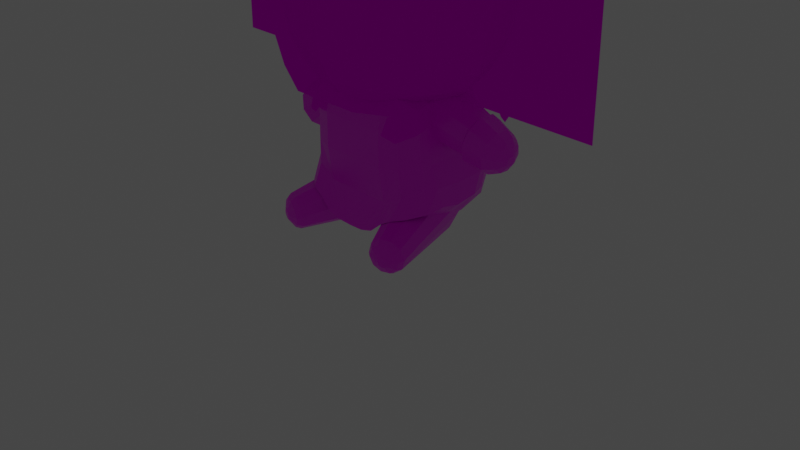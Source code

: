 # Source: korone.blend  (saved by Blender 4.3.34; exported with 4.5.12 LTS)
import bpy
from mathutils import Matrix  # noqa: F401  (used for matrix-valued properties, if any)

bpy.ops.wm.read_factory_settings(use_empty=True)
scene = bpy.context.scene
scene.name = 'Scene'

# ---- collections
col_collection = bpy.data.collections.new('Collection'); scene.collection.children.link(col_collection)
col_collection_2 = bpy.data.collections.new('Collection 2'); scene.collection.children.link(col_collection_2)
col_collection_3 = bpy.data.collections.new('Collection 3'); scene.collection.children.link(col_collection_3)

# ---- images (referenced by path relative to the original .blend; pixels are not part of the script)
import os
ASSET_DIR = os.environ.get("B2B_ASSET_DIR", "")  # directory of the original .blend (textures are referenced by path, not embedded)
HERE = os.path.dirname(os.path.abspath(__file__))  # packed textures are extracted next to this script under _unpacked/

def load_image(name, relpath, width, height, colorspace="sRGB"):
    """Load a texture the original file referenced (path relative to the .blend, or extracted next to this script)."""
    p = next((c for c in (os.path.join(HERE, relpath), os.path.join(ASSET_DIR, relpath)) if relpath and os.path.exists(c)), "")
    if p:
        img = bpy.data.images.load(p, check_existing=True)
        img.name = name
    else:  # same state as the original file: an image datablock whose file is absent (Cycles renders it pink)
        img = bpy.data.images.new(name, width, height)
        img.source = "FILE"
        img.filepath = "//" + (relpath or name)
    img.colorspace_settings.name = colorspace
    return img
img_korone_png = load_image('korone.png', 'korone.png', 1024, 1024, 'sRGB')
img_korone_hair_png = load_image('korone_hair.png', 'korone_hair.png', 1024, 1024, 'sRGB')

# ---- materials (node trees are filled in below, after node groups)
mat_plushie_0 = bpy.data.materials.new('Plushie_0')
mat_plushie_0.alpha_threshold = 0.0
mat_plushie_0.use_transparent_shadow = False
mat_plushie_0.line_color = (0.0, 0.0, 0.0, 1.0)
mat_hair = bpy.data.materials.new('Hair')

# ---- material node trees
mat_plushie_0.use_nodes = True; mat_plushie_0.node_tree.nodes.clear()
_N = mat_plushie_0.node_tree.nodes; _L = mat_plushie_0.node_tree.links
n0 = _N.new('ShaderNodeOutputMaterial'); n0.name = 'Material Output'; n0.location = (300, 300)
n1 = _N.new('ShaderNodeBsdfPrincipled'); n1.name = 'Principled BSDF'; n1.location = (10, 300)
n1.distribution = 'GGX'
n1.subsurface_method = 'RANDOM_WALK_SKIN'
n1.inputs[2].default_value = 0.4
n1.inputs[3].default_value = 1.45
n1.inputs[27].default_value = (0.0, 0.0, 0.0, 1.0)
n1.inputs[28].default_value = 1.0
n2 = _N.new('ShaderNodeTexImage'); n2.name = 'Image Texture'; n2.location = (-280, 280)
n2.image = img_korone_png
n2.interpolation = 'Closest'
_L.new(n1.outputs[0], n0.inputs[0])
_L.new(n2.outputs[0], n1.inputs[0])
n0.is_active_output = True
mat_hair.use_nodes = True; mat_hair.node_tree.nodes.clear()
_N = mat_hair.node_tree.nodes; _L = mat_hair.node_tree.links
n0 = _N.new('ShaderNodeOutputMaterial'); n0.name = 'Material Output'; n0.location = (300, 300)
n1 = _N.new('ShaderNodeBsdfTransparent'); n1.name = 'Transparent BSDF'; n1.location = (10, 300)
n2 = _N.new('ShaderNodeTexImage'); n2.name = 'Image Texture'; n2.location = (-280, 280)
n2.image = img_korone_hair_png
_L.new(n1.outputs[0], n0.inputs[0])
_L.new(n2.outputs[0], n1.inputs[0])
n0.is_active_output = True

# ---- world
world_world = bpy.data.worlds.new('World'); scene.world = world_world
world_world.use_nodes = True; world_world.node_tree.nodes.clear()
_N = world_world.node_tree.nodes; _L = world_world.node_tree.links
n0 = _N.new('ShaderNodeOutputWorld'); n0.name = 'World Output'; n0.location = (300, 300)
n1 = _N.new('ShaderNodeBackground'); n1.name = 'Background'; n1.location = (10, 300)
n1.inputs[0].default_value = (0.05088, 0.05088, 0.05088, 1.0)
_L.new(n1.outputs[0], n0.inputs[0])
n0.is_active_output = True
world_world.color = (0.05088, 0.05088, 0.05088)
world_world.use_sun_shadow = False
world_world.sun_shadow_jitter_overblur = 0.0

# ---- cameras
cam_camera = bpy.data.cameras.new('Camera')
cam_camera.clip_end = 100.0
cam_camera.ortho_scale = 7.314

# ---- lights
light_light = bpy.data.lights.new('Light', 'POINT')
light_light.transmission_factor = 0.0
light_light.energy = 1000.0
light_light.shadow_soft_size = 0.1
light_light.shadow_maximum_resolution = 0.006
light_light.use_absolute_resolution = True

# ---- meshes
me_sphere = bpy.data.meshes.new('Sphere')
me_sphere.from_pydata([(-0.7139, -0.0002336, 1.458), (-0.5699, -0.2995, 1.478), (-0.3332, -0.6347, 1.51), (-0.009089, -0.7148, 1.51), (-1.031, -0.0002336, 1.768), (-0.4942, -0.8129, 1.839), (-0.009089, -0.9329, 1.839), (-0.009089, -0.772, 3.244), (-0.009089, -0.9744, 2.865), (-0.009089, -1.032, 2.444), (-0.009089, -0.9837, 2.031), (-0.009089, -0.8372, 1.648), (-0.009089, -0.5181, 1.416), (-0.4297, -0.668, 3.244), (-0.5587, -0.8695, 2.862), (-0.604, -0.9326, 2.466), (-0.5587, -0.8788, 2.034), (-0.4297, -0.7331, 1.648), (-0.2367, -0.4617, 1.416), (-0.009089, -4.63e-07, 1.358), (-0.7377, -0.3883, 3.264), (-0.961, -0.5074, 2.898), (-1.039, -0.5492, 2.466), (-0.961, -0.5074, 2.034), (-0.7638, -0.3779, 1.602), (-0.4034, -0.2102, 1.424), (-0.4644, -4.453e-07, 1.424), (0.5517, -0.2995, 1.478), (0.3151, -0.6347, 1.51), (0.476, -0.8129, 1.839), (0.4116, -0.668, 3.244), (0.5405, -0.8695, 2.862), (0.5858, -0.9326, 2.466), (0.5405, -0.8788, 2.034), (0.4116, -0.7331, 1.648), (0.2186, -0.4617, 1.416), (0.7195, -0.3883, 3.264), (1.021, -0.5492, 2.466), (0.7456, -0.3779, 1.602), (0.3852, -0.2102, 1.424), (0.8806, 0.004478, 1.589), (-0.009089, 0.659, 1.522), (-0.009089, 0.4669, 1.412), (-0.5699, 0.299, 1.478), (-0.3332, 0.5788, 1.522), (-0.7771, 0.3835, 1.626), (-0.8779, 0.4476, 1.797), (-0.4942, 0.8129, 1.799), (-0.009089, 0.9329, 1.799), (-0.5636, 0.8675, 2.014), (-1.108, -4.126e-07, 2.034), (-0.8988, 0.004478, 1.589), (-0.4297, 0.7005, 1.64), (-0.009089, -5.588e-07, 3.481), (-0.009089, -0.425, 3.432), (-0.8779, -0.4481, 1.797), (-0.009089, 0.8046, 1.64), (-0.961, 0.5074, 2.034), (-0.009089, 0.9959, 2.014), (-0.2367, -0.3687, 3.432), (-0.4034, -0.2148, 3.432), (-0.4644, -0.004654, 3.432), (-0.8504, -3.798e-07, 3.264), (-1.108, -3.144e-07, 2.898), (-1.179, -4.442e-07, 2.459), (-0.4034, 0.2055, 3.432), (-0.7377, 0.3883, 3.264), (-0.961, 0.5074, 2.898), (-1.039, 0.5492, 2.466), (-0.4034, 0.2102, 1.424), (-0.2367, 0.3594, 3.432), (-0.4297, 0.6667, 3.267), (-0.5587, 0.8179, 2.909), (-0.604, 0.8674, 2.47), (-0.2367, 0.4106, 1.412), (-0.009089, 0.9539, 2.909), (-0.009089, 0.4157, 3.432), (-0.009089, 0.7708, 3.267), (-0.009089, 1.015, 2.47), (0.6957, -0.0002336, 1.458), (0.5517, 0.299, 1.478), (0.3151, 0.5788, 1.522), (0.7589, 0.3835, 1.626), (1.013, -0.0002336, 1.768), (0.8597, 0.4476, 1.797), (0.476, 0.8129, 1.799), (0.5455, 0.8675, 2.014), (1.09, -4.126e-07, 2.034), (0.4116, 0.7005, 1.64), (0.8597, -0.4481, 1.797), (0.9429, -0.5074, 2.034), (0.9429, 0.5074, 2.034), (0.2186, -0.3687, 3.432), (0.3852, -0.2148, 3.432), (0.9429, -0.5074, 2.898), (0.4462, -0.004654, 3.432), (0.8322, -3.798e-07, 3.264), (1.09, -3.144e-07, 2.898), (1.161, -4.442e-07, 2.459), (0.4462, -4.453e-07, 1.424), (0.3852, 0.2055, 3.432), (0.7195, 0.3883, 3.264), (0.9429, 0.5074, 2.898), (1.021, 0.5492, 2.466), (0.3852, 0.2102, 1.424), (0.2186, 0.3594, 3.432), (0.4116, 0.6667, 3.267), (0.5405, 0.8179, 2.909), (0.5858, 0.8674, 2.47), (0.2186, 0.4106, 1.412)], [], [(25, 1, 0, 26), (12, 3, 2, 18), (18, 2, 1, 25), (11, 6, 5, 17), (17, 5, 55, 24), (24, 55, 4, 51), (19, 12, 18), (6, 10, 16, 5), (9, 8, 14, 15), (3, 11, 17, 2), (10, 9, 15, 16), (8, 7, 13, 14), (2, 17, 24, 1), (16, 15, 22, 23), (14, 13, 20, 21), (19, 18, 25), (5, 16, 23, 55), (15, 14, 21, 22), (1, 24, 51, 0), (19, 25, 26), (9, 8, 10), (39, 99, 79, 27), (12, 35, 28, 3), (35, 39, 27, 28), (11, 34, 29, 6), (34, 38, 89, 29), (38, 40, 83, 89), (19, 35, 12), (6, 29, 33, 10), (9, 32, 31, 8), (3, 28, 34, 11), (10, 33, 32, 9), (8, 31, 30, 7), (28, 27, 38, 34), (33, 90, 37, 32), (31, 94, 36, 30), (19, 39, 35), (29, 89, 90, 33), (32, 37, 94, 31), (27, 79, 40, 38), (19, 99, 39), (26, 0, 43, 69), (74, 44, 41, 42), (52, 47, 48, 56), (51, 4, 46, 45), (69, 43, 44, 74), (45, 46, 47, 52), (7, 54, 59, 13), (54, 53, 59), (13, 59, 60, 20), (59, 53, 60), (23, 22, 64, 50), (21, 20, 62, 63), (60, 53, 61), (55, 23, 50, 4), (22, 21, 63, 64), (20, 60, 61, 62), (61, 53, 65), (19, 26, 69), (4, 50, 57, 46), (64, 63, 67, 68), (62, 61, 65, 66), (0, 51, 45, 43), (50, 64, 68, 57), (63, 62, 66, 67), (46, 57, 49, 47), (68, 67, 72, 73), (66, 65, 70, 71), (43, 45, 52, 44), (57, 68, 73, 49), (67, 66, 71, 72), (65, 53, 70), (19, 69, 74), (44, 52, 56, 41), (49, 73, 78, 58), (72, 71, 77, 75), (70, 53, 76), (19, 74, 42), (47, 49, 58, 48), (73, 72, 75, 78), (71, 70, 76, 77), (99, 104, 80, 79), (109, 42, 41, 81), (88, 56, 48, 85), (40, 82, 84, 83), (104, 109, 81, 80), (82, 88, 85, 84), (7, 30, 92, 54), (54, 92, 53), (30, 36, 93, 92), (92, 93, 53), (90, 87, 98, 37), (94, 97, 96, 36), (93, 95, 53), (89, 83, 87, 90), (37, 98, 97, 94), (36, 96, 95, 93), (95, 100, 53), (19, 104, 99), (83, 84, 91, 87), (98, 103, 102, 97), (96, 101, 100, 95), (79, 80, 82, 40), (87, 91, 103, 98), (97, 102, 101, 96), (84, 85, 86, 91), (103, 108, 107, 102), (101, 106, 105, 100), (80, 81, 88, 82), (91, 86, 108, 103), (102, 107, 106, 101), (100, 105, 53), (19, 109, 104), (81, 41, 56, 88), (86, 58, 78, 108), (107, 75, 77, 106), (105, 76, 53), (19, 42, 109), (85, 48, 58, 86), (108, 78, 75, 107), (106, 77, 76, 105)])
_uv = me_sphere.uv_layers.new(name='UVMap')
_uv.uv.foreach_set('vector', [0.06016, 0.6761, 0.0437, 0.6601, 0.07087, 0.6323, 0.08059, 0.6612, 0.04171, 0.7332, 0.01943, 0.7405, 0.01597, 0.7, 0.03928, 0.7048, 0.03928, 0.7048, 0.01597, 0.7, 0.0437, 0.6601, 0.06016, 0.6761, 0.6779, 0.05783, 0.6771, 0.0869, 0.6176, 0.083, 0.6264, 0.05445, 0.6264, 0.05445, 0.6176, 0.083, 0.5731, 0.06672, 0.5879, 0.03797, 0.04476, 0.2902, 0.03031, 0.2584, 0.09883, 0.2682, 0.1032, 0.2966, 0.09261, 0.7141, 0.0833, 0.7173, 0.0829, 0.7126, 0.6771, 0.0869, 0.6767, 0.1148, 0.6035, 0.1142, 0.6176, 0.083, 0.6764, 0.1733, 0.6771, 0.23, 0.6094, 0.226, 0.5975, 0.1754, 0.679, 0.03533, 0.6779, 0.05783, 0.6264, 0.05445, 0.6393, 0.03273, 0.6767, 0.1148, 0.6764, 0.1733, 0.5975, 0.1754, 0.6035, 0.1142, 0.6771, 0.23, 0.6791, 0.2769, 0.6275, 0.2735, 0.6094, 0.226, 0.6393, 0.03273, 0.6264, 0.05445, 0.5879, 0.03797, 0.6128, 0.01886, 0.6035, 0.1142, 0.5975, 0.1754, 0.5375, 0.1774, 0.5475, 0.1166, 0.6094, 0.226, 0.6275, 0.2735, 0.5917, 0.2683, 0.5626, 0.2206, 0.09261, 0.7141, 0.0829, 0.7126, 0.08633, 0.7079, 0.6176, 0.083, 0.6035, 0.1142, 0.5475, 0.1166, 0.5731, 0.06672, 0.5975, 0.1754, 0.6094, 0.226, 0.5626, 0.2206, 0.5375, 0.1774, 0.0437, 0.6601, 0.02664, 0.6405, 0.06306, 0.6106, 0.07087, 0.6323, 0.09261, 0.7141, 0.08633, 0.7079, 0.08969, 0.7054, 0.251, 0.8747, 0.2421, 0.8031, 0.2421, 0.9448, 0.08965, 0.7675, 0.1146, 0.7668, 0.1236, 0.7957, 0.08564, 0.7901, 0.04171, 0.7332, 0.05631, 0.7575, 0.04022, 0.7751, 0.01943, 0.7405, 0.05631, 0.7575, 0.08965, 0.7675, 0.08564, 0.7901, 0.04022, 0.7751, 0.6779, 0.05783, 0.7314, 0.05554, 0.7388, 0.08425, 0.6771, 0.0869, 0.7314, 0.05554, 0.7764, 0.03992, 0.7901, 0.06896, 0.7388, 0.08425, 0.1749, 0.5945, 0.1114, 0.5963, 0.1112, 0.5635, 0.1856, 0.559, 0.09261, 0.7141, 0.0857, 0.7213, 0.0833, 0.7173, 0.6771, 0.0869, 0.7388, 0.08425, 0.7518, 0.1138, 0.6767, 0.1148, 0.6764, 0.1733, 0.7572, 0.175, 0.7467, 0.2274, 0.6771, 0.23, 0.679, 0.03533, 0.7202, 0.03357, 0.7314, 0.05554, 0.6779, 0.05783, 0.6767, 0.1148, 0.7518, 0.1138, 0.7572, 0.175, 0.6764, 0.1733, 0.6771, 0.23, 0.7467, 0.2274, 0.7326, 0.2746, 0.6791, 0.2769, 0.7202, 0.03357, 0.7529, 0.02031, 0.7764, 0.03992, 0.7314, 0.05554, 0.7518, 0.1138, 0.8116, 0.1167, 0.8212, 0.1777, 0.7572, 0.175, 0.7467, 0.2274, 0.8003, 0.2231, 0.7737, 0.2702, 0.7326, 0.2746, 0.09261, 0.7141, 0.09118, 0.7229, 0.0857, 0.7213, 0.7388, 0.08425, 0.7901, 0.06896, 0.8116, 0.1167, 0.7518, 0.1138, 0.7572, 0.175, 0.8212, 0.1777, 0.8003, 0.2231, 0.7467, 0.2274, 0.08564, 0.7901, 0.1236, 0.7957, 0.1296, 0.8168, 0.08308, 0.8154, 0.09261, 0.7141, 0.09529, 0.7228, 0.09118, 0.7229, 0.08059, 0.6612, 0.07087, 0.6323, 0.1084, 0.6379, 0.1056, 0.6605, 0.1336, 0.6724, 0.147, 0.6549, 0.1678, 0.6895, 0.1482, 0.6967, 0.5467, 0.07583, 0.5199, 0.09007, 0.5201, 0.01072, 0.5469, 0.007038, 0.1032, 0.2966, 0.09883, 0.2682, 0.1769, 0.2634, 0.169, 0.2906, 0.1056, 0.6605, 0.1084, 0.6379, 0.147, 0.6549, 0.1336, 0.6724, 0.169, 0.2906, 0.1769, 0.2634, 0.2485, 0.2592, 0.2316, 0.2845, 0.4674, 0.58, 0.4666, 0.5161, 0.506, 0.5066, 0.5401, 0.5624, 0.4666, 0.5161, 0.4666, 0.4432, 0.506, 0.5066, 0.5401, 0.5624, 0.506, 0.5066, 0.5349, 0.4807, 0.5934, 0.5147, 0.506, 0.5066, 0.4666, 0.4432, 0.5349, 0.4807, 0.003982, 0.2345, -0.004081, 0.1621, 0.09624, 0.153, 0.09724, 0.2241, 0.02108, 0.07224, 0.04842, 0.007226, 0.1085, 0.01111, 0.09961, 0.07732, 0.5349, 0.4807, 0.4666, 0.4432, 0.5456, 0.4453, 0.03031, 0.2584, 0.003982, 0.2345, 0.09724, 0.2241, 0.09883, 0.2682, -0.004081, 0.1621, 0.02108, 0.07224, 0.09961, 0.07732, 0.09624, 0.153, 0.5934, 0.5147, 0.5349, 0.4807, 0.5456, 0.4453, 0.6131, 0.4493, 0.5456, 0.4453, 0.4666, 0.4432, 0.5351, 0.41, 0.09261, 0.7141, 0.08969, 0.7054, 0.0938, 0.7053, 0.09883, 0.2682, 0.09724, 0.2241, 0.1848, 0.2246, 0.1769, 0.2634, 0.09624, 0.153, 0.09961, 0.07732, 0.1872, 0.07785, 0.1904, 0.1527, 0.6131, 0.4493, 0.5456, 0.4453, 0.5351, 0.41, 0.5939, 0.384, 0.07087, 0.6323, 0.06306, 0.6106, 0.1082, 0.6106, 0.1084, 0.6379, 0.09724, 0.2241, 0.09624, 0.153, 0.1904, 0.1527, 0.1848, 0.2246, 0.09961, 0.07732, 0.1085, 0.01111, 0.1755, 0.01152, 0.1872, 0.07785, 0.1769, 0.2634, 0.1848, 0.2246, 0.2559, 0.2239, 0.2485, 0.2592, 0.1904, 0.1527, 0.1872, 0.07785, 0.2504, 0.07148, 0.2559, 0.147, 0.5939, 0.384, 0.5351, 0.41, 0.5064, 0.3841, 0.5408, 0.3372, 0.1084, 0.6379, 0.1082, 0.6106, 0.1553, 0.6391, 0.147, 0.6549, 0.1848, 0.2246, 0.1904, 0.1527, 0.2559, 0.147, 0.2559, 0.2239, 0.1872, 0.07785, 0.1755, 0.01152, 0.2306, 0.007802, 0.2504, 0.07148, 0.5351, 0.41, 0.4666, 0.4432, 0.5064, 0.3841, 0.09261, 0.7141, 0.0938, 0.7053, 0.09841, 0.7073, 0.147, 0.6549, 0.1553, 0.6391, 0.1823, 0.684, 0.1678, 0.6895, 0.4833, 0.1036, 0.4054, 0.1107, 0.4057, 0.0134, 0.4835, 0.01261, 0.3304, 0.1018, 0.2689, 0.07583, 0.2691, 0.007038, 0.3306, 0.01196, 0.5064, 0.3841, 0.4666, 0.4432, 0.4671, 0.3747, 0.09261, 0.7141, 0.09841, 0.7073, 0.1008, 0.7113, 0.5199, 0.09007, 0.4833, 0.1036, 0.4835, 0.01261, 0.5201, 0.01072, 0.4054, 0.1107, 0.3304, 0.1018, 0.3306, 0.01196, 0.4057, 0.0134, 0.5408, 0.3372, 0.5064, 0.3841, 0.4671, 0.3747, 0.4682, 0.3199, 0.1146, 0.7668, 0.1351, 0.7519, 0.1503, 0.7678, 0.1236, 0.7957, 0.1506, 0.7251, 0.1482, 0.6967, 0.1678, 0.6895, 0.1713, 0.73, 0.3467, 0.581, 0.2721, 0.582, 0.2682, 0.5553, 0.3543, 0.5541, 0.1114, 0.5963, 0.04822, 0.5943, 0.03665, 0.5637, 0.1112, 0.5635, 0.1351, 0.7519, 0.1506, 0.7251, 0.1713, 0.73, 0.1503, 0.7678, 0.4148, 0.582, 0.3467, 0.581, 0.3543, 0.5541, 0.4299, 0.5528, 0.5306, 0.6042, 0.5134, 0.6769, 0.4574, 0.6445, 0.4667, 0.6051, 0.4667, 0.6051, 0.4574, 0.6445, 0.3937, 0.6053, 0.5134, 0.6769, 0.4661, 0.7302, 0.4317, 0.6733, 0.4574, 0.6445, 0.4574, 0.6445, 0.4317, 0.6733, 0.3937, 0.6053, 0.2058, 0.5301, 0.1097, 0.5169, 0.1076, 0.4435, 0.2105, 0.4552, 0.1898, 0.3703, 0.1054, 0.3703, 0.1037, 0.3128, 0.1683, 0.3128, 0.4317, 0.6733, 0.3964, 0.6838, 0.3937, 0.6053, 0.1856, 0.559, 0.1112, 0.5635, 0.1097, 0.5169, 0.2058, 0.5301, 0.2105, 0.4552, 0.1076, 0.4435, 0.1054, 0.3703, 0.1898, 0.3703, 0.4661, 0.7302, 0.4009, 0.7497, 0.3964, 0.6838, 0.4317, 0.6733, 0.3964, 0.6838, 0.361, 0.6732, 0.3937, 0.6053, 0.09261, 0.7141, 0.09865, 0.7204, 0.09529, 0.7228, 0.1112, 0.5635, 0.03665, 0.5637, 0.02547, 0.5222, 0.1097, 0.5169, 0.1076, 0.4435, 0.0163, 0.4477, 0.02111, 0.3756, 0.1054, 0.3703, 0.4009, 0.7497, 0.3354, 0.7301, 0.361, 0.6732, 0.3964, 0.6838, 0.1236, 0.7957, 0.1503, 0.7678, 0.1656, 0.7886, 0.1296, 0.8168, 0.1097, 0.5169, 0.02547, 0.5222, 0.0163, 0.4477, 0.1076, 0.4435, 0.1054, 0.3703, 0.02111, 0.3756, 0.03917, 0.3169, 0.1037, 0.3128, 0.4299, 0.5528, 0.3543, 0.5541, 0.3641, 0.5174, 0.4419, 0.5123, 0.4532, 0.4386, 0.3701, 0.4395, 0.3629, 0.3645, 0.4402, 0.3649, 0.3354, 0.7301, 0.2883, 0.6769, 0.3349, 0.6444, 0.361, 0.6732, 0.1503, 0.7678, 0.1713, 0.73, 0.1868, 0.7366, 0.1656, 0.7886, 0.4419, 0.5123, 0.3641, 0.5174, 0.3701, 0.4395, 0.4532, 0.4386, 0.4402, 0.3649, 0.3629, 0.3645, 0.3444, 0.3032, 0.4047, 0.3025, 0.361, 0.6732, 0.3349, 0.6444, 0.3937, 0.6053, 0.09261, 0.7141, 0.1012, 0.716, 0.09865, 0.7204, 0.1713, 0.73, 0.1678, 0.6895, 0.1823, 0.684, 0.1868, 0.7366, 0.3641, 0.5174, 0.266, 0.5187, 0.2646, 0.4409, 0.3701, 0.4395, 0.3629, 0.3645, 0.2654, 0.3658, 0.2698, 0.3042, 0.3444, 0.3032, 0.3349, 0.6444, 0.3253, 0.6051, 0.3937, 0.6053, 0.09261, 0.7141, 0.1008, 0.7113, 0.1012, 0.716, 0.3543, 0.5541, 0.2682, 0.5553, 0.266, 0.5187, 0.3641, 0.5174, 0.3701, 0.4395, 0.2646, 0.4409, 0.2654, 0.3658, 0.3629, 0.3645, 0.2883, 0.6769, 0.2704, 0.6042, 0.3253, 0.6051, 0.3349, 0.6444])
me_sphere.materials.append(mat_plushie_0)
me_sphere.use_remesh_fix_poles = True
me_sphere.use_remesh_preserve_attributes = False
me_sphere.update()
me_cube_002 = bpy.data.meshes.new('Cube.002')
me_cube_002.from_pydata([(-0.7449, -0.3028, 0.4401), (-0.6617, -0.3446, 1.406), (-0.7596, 0.4272, 0.4712), (-0.655, 0.3779, 1.41), (-0.01969, 0.6642, 0.1443), (-0.391, 0.6415, 0.172), (-0.3832, 0.4861, 1.597), (-0.01969, 0.4861, 1.597), (-0.3802, -0.4912, 0.2175), (-0.01969, -0.4852, 0.1882), (-0.01969, -0.4861, 1.597), (-0.3832, -0.4861, 1.597), (-0.7464, -0.3506, 0.6951), (-0.7299, -0.3682, 0.9067), (-0.7007, -0.3682, 1.15), (-0.6958, 0.4444, 1.148), (-0.725, 0.4801, 0.914), (-0.7808, 0.4536, 0.7073), (-0.5748, -0.5205, 1.168), (-0.5784, -0.5205, 0.8568), (-0.6011, -0.5025, 0.577), (-0.5767, 0.5265, 1.168), (-0.5784, 0.6552, 0.8458), (-0.6011, 0.7154, 0.5951), (-0.6236, -0.4229, 0.2887), (-0.01969, -0.5857, 1.197), (-0.01969, -0.5857, 0.8375), (-0.01969, -0.5252, 0.474), (-0.3832, -0.5857, 1.197), (-0.3832, -0.5857, 0.8375), (-0.3832, -0.5252, 0.474), (-0.3851, 0.5879, 1.197), (-0.3832, 0.7212, 0.8278), (-0.3832, 0.7813, 0.4861), (-0.01969, 0.6221, 1.197), (-0.01969, 0.6665, 0.8496), (-0.01969, 0.7813, 0.4861), (-0.5467, 0.4519, 1.524), (-0.5448, -0.4861, 1.524), (-0.5945, 0.6032, 0.289), (-0.6828, -0.3411, 1.279), (-0.6779, 0.406, 1.273), (-0.5658, -0.4904, 1.325), (-0.01969, -0.5521, 1.409), (-0.3832, -0.5521, 1.409), (-0.3851, 0.5401, 1.405), (-0.01969, 0.5743, 1.405), (-0.5677, 0.4838, 1.322), (-0.8015, 0.2825, 0.4439), (-0.8046, 0.06034, 0.4071), (-0.8015, -0.1471, 0.4395), (-0.6736, -0.2309, 1.462), (-0.67, -1.155e-07, 1.484), (-0.6736, 0.2337, 1.462), (-0.01969, 0.2431, 1.597), (-0.01969, -1.155e-07, 1.597), (-0.01969, -0.2431, 1.597), (-0.3832, 0.2431, 1.597), (-0.3832, -1.155e-07, 1.597), (-0.3832, -0.2431, 1.597), (-0.3832, 0.2929, 0.1473), (-0.3832, 0.03634, 0.1503), (-0.3832, -0.2202, 0.1533), (-0.01969, 0.2929, 0.1473), (-0.01969, 0.03634, 0.1503), (-0.01969, -0.2202, 0.1533), (-0.5448, 0.2431, 1.524), (-0.5448, -1.155e-07, 1.524), (-0.5448, -0.2431, 1.524), (-0.6194, 0.2929, 0.2059), (-0.6194, 0.03634, 0.2089), (-0.6194, -0.2202, 0.212), (-0.8145, -0.2447, 0.6609), (-0.8175, 0.05048, 0.6507), (-0.8145, 0.344, 0.6705), (-0.7508, -0.2592, 0.8935), (-0.7508, 0.04038, 0.892), (-0.7508, 0.3392, 0.8993), (-0.7161, -0.2698, 1.18), (-0.7161, 0.3073, 1.18), (-0.6948, -0.2571, 1.332), (-0.6948, 0.2811, 1.33), (-0.6777, -0.1496, 1.424), (-0.6752, 0.01286, 1.44), (-0.6777, 0.1773, 1.424), (-0.7348, -0.1771, 1.014), (-0.7348, 0.0337, 1.013), (-0.7348, 0.2439, 1.018), (-0.7137, -0.1845, 1.192), (-0.7137, 0.2215, 1.192), (-0.6988, -0.1756, 1.299), (-0.6988, 0.2031, 1.297), (0.7056, -0.3028, 0.4401), (0.6223, -0.3446, 1.406), (0.7202, 0.4272, 0.4712), (0.6157, 0.3779, 1.41), (0.3516, 0.6415, 0.172), (0.3438, 0.4861, 1.597), (0.3409, -0.4912, 0.2175), (0.3438, -0.4861, 1.597), (0.7071, -0.3506, 0.6951), (0.6905, -0.3682, 0.9067), (0.6613, -0.3682, 1.15), (0.6564, 0.4444, 1.148), (0.6856, 0.4801, 0.914), (0.7414, 0.4536, 0.7073), (0.5354, -0.5205, 1.168), (0.5391, -0.5205, 0.8568), (0.5617, -0.5025, 0.577), (0.5374, 0.5265, 1.168), (0.5391, 0.6552, 0.8458), (0.5617, 0.7154, 0.5951), (0.5842, -0.4229, 0.2887), (0.3438, -0.5857, 1.197), (0.3438, -0.5857, 0.8375), (0.3438, -0.5252, 0.474), (0.3458, 0.5879, 1.197), (0.3438, 0.7212, 0.8278), (0.3438, 0.7813, 0.4861), (0.5073, 0.4519, 1.524), (0.5054, -0.4861, 1.524), (0.5551, 0.6032, 0.289), (0.6434, -0.3411, 1.279), (0.6385, 0.406, 1.273), (0.5264, -0.4904, 1.325), (0.3438, -0.5521, 1.409), (0.3458, 0.5401, 1.405), (0.5283, 0.4838, 1.322), (0.7621, 0.2825, 0.4439), (0.7652, 0.06034, 0.4071), (0.7621, -0.1471, 0.4395), (0.6342, -0.2309, 1.462), (0.6307, -1.155e-07, 1.484), (0.6342, 0.2337, 1.462), (0.3438, 0.2431, 1.597), (0.3438, -1.155e-07, 1.597), (0.3438, -0.2431, 1.597), (0.3438, 0.2929, 0.1473), (0.3438, 0.03634, 0.1503), (0.3438, -0.2202, 0.1533), (0.5054, 0.2431, 1.524), (0.5054, -1.155e-07, 1.524), (0.5054, -0.2431, 1.524), (0.58, 0.2929, 0.2059), (0.58, 0.03634, 0.2089), (0.58, -0.2202, 0.212), (0.7751, -0.2447, 0.6609), (0.7781, 0.05048, 0.6507), (0.7751, 0.344, 0.6705), (0.7114, -0.2592, 0.8935), (0.7114, 0.04038, 0.892), (0.7114, 0.3392, 0.8993), (0.6767, -0.2698, 1.18), (0.6767, 0.3073, 1.18), (0.6555, -0.2571, 1.332), (0.6555, 0.2811, 1.33), (0.6383, -0.1496, 1.424), (0.6358, 0.01286, 1.44), (0.6383, 0.1773, 1.424), (0.6954, -0.1771, 1.014), (0.6954, 0.0337, 1.013), (0.6954, 0.2439, 1.018), (0.6743, -0.1845, 1.192), (0.6743, 0.2215, 1.192), (0.6594, -0.1756, 1.299), (0.6594, 0.2031, 1.297)], [], [(81, 53, 3, 41), (42, 38, 1, 40), (68, 51, 1, 38), (56, 59, 11, 10), (71, 62, 8, 24), (62, 65, 9, 8), (43, 10, 11, 44), (47, 37, 6, 45), (45, 6, 7, 46), (29, 28, 18, 19), (30, 29, 19, 20), (5, 33, 36, 4), (33, 32, 35, 36), (32, 31, 34, 35), (39, 23, 33, 5), (23, 22, 32, 33), (22, 21, 31, 32), (9, 27, 30, 8), (27, 26, 29, 30), (26, 25, 28, 29), (8, 30, 20, 24), (16, 15, 21, 22), (17, 16, 22, 23), (2, 17, 23, 39), (24, 20, 12, 0), (20, 19, 13, 12), (19, 18, 14, 13), (41, 3, 37, 47), (59, 68, 38, 11), (50, 71, 24, 0), (44, 11, 38, 42), (48, 74, 17, 2), (74, 77, 16, 17), (77, 79, 15, 16), (28, 44, 42, 18), (15, 41, 47, 21), (31, 45, 46, 34), (21, 47, 45, 31), (25, 43, 44, 28), (18, 42, 40, 14), (79, 81, 41, 15), (14, 40, 80, 78), (78, 80, 90, 88), (77, 76, 86, 87), (13, 14, 78, 75), (52, 53, 84, 83), (75, 78, 88, 85), (12, 13, 75, 72), (72, 75, 76, 73), (73, 76, 77, 74), (0, 12, 72, 50), (50, 72, 73, 49), (49, 73, 74, 48), (2, 39, 69, 48), (48, 69, 70, 49), (49, 70, 71, 50), (6, 37, 66, 57), (57, 66, 67, 58), (58, 67, 68, 59), (5, 4, 63, 60), (60, 63, 64, 61), (61, 64, 65, 62), (39, 5, 60, 69), (69, 60, 61, 70), (70, 61, 62, 71), (7, 6, 57, 54), (54, 57, 58, 55), (55, 58, 59, 56), (37, 3, 53, 66), (66, 53, 52, 67), (67, 52, 51, 68), (40, 1, 51, 80), (80, 51, 82, 90), (76, 75, 85, 86), (53, 81, 91, 84), (79, 77, 87, 89), (51, 52, 83, 82), (81, 79, 89, 91), (83, 84, 91, 89, 87, 86, 85, 88, 90, 82), (155, 123, 95, 133), (124, 122, 93, 120), (142, 120, 93, 131), (56, 10, 99, 136), (145, 112, 98, 139), (139, 98, 9, 65), (43, 125, 99, 10), (127, 126, 97, 119), (126, 46, 7, 97), (114, 107, 106, 113), (115, 108, 107, 114), (96, 4, 36, 118), (118, 36, 35, 117), (117, 35, 34, 116), (121, 96, 118, 111), (111, 118, 117, 110), (110, 117, 116, 109), (9, 98, 115, 27), (27, 115, 114, 26), (26, 114, 113, 25), (98, 112, 108, 115), (104, 110, 109, 103), (105, 111, 110, 104), (94, 121, 111, 105), (112, 92, 100, 108), (108, 100, 101, 107), (107, 101, 102, 106), (123, 127, 119, 95), (136, 99, 120, 142), (130, 92, 112, 145), (125, 124, 120, 99), (128, 94, 105, 148), (148, 105, 104, 151), (151, 104, 103, 153), (113, 106, 124, 125), (103, 109, 127, 123), (116, 34, 46, 126), (109, 116, 126, 127), (25, 113, 125, 43), (106, 102, 122, 124), (153, 103, 123, 155), (102, 152, 154, 122), (152, 162, 164, 154), (151, 161, 160, 150), (101, 149, 152, 102), (132, 157, 158, 133), (149, 159, 162, 152), (100, 146, 149, 101), (146, 147, 150, 149), (147, 148, 151, 150), (92, 130, 146, 100), (130, 129, 147, 146), (129, 128, 148, 147), (94, 128, 143, 121), (128, 129, 144, 143), (129, 130, 145, 144), (97, 134, 140, 119), (134, 135, 141, 140), (135, 136, 142, 141), (96, 137, 63, 4), (137, 138, 64, 63), (138, 139, 65, 64), (121, 143, 137, 96), (143, 144, 138, 137), (144, 145, 139, 138), (7, 54, 134, 97), (54, 55, 135, 134), (55, 56, 136, 135), (119, 140, 133, 95), (140, 141, 132, 133), (141, 142, 131, 132), (122, 154, 131, 93), (154, 164, 156, 131), (150, 160, 159, 149), (133, 158, 165, 155), (153, 163, 161, 151), (131, 156, 157, 132), (155, 165, 163, 153), (157, 156, 164, 162, 159, 160, 161, 163, 165, 158)])
_uv = me_cube_002.uv_layers.new(name='UVMap')
_uv.uv.foreach_set('vector', [0.9154, 0.5558, 0.9072, 0.5331, 0.9313, 0.5412, 0.9363, 0.5649, 0.7872, 0.5557, 0.7875, 0.5215, 0.8112, 0.5434, 0.812, 0.5655, 0.5018, 0.76, 0.5022, 0.7635, 0.4992, 0.7631, 0.4954, 0.76, 0.5018, 0.7457, 0.5018, 0.7556, 0.4954, 0.7556, 0.4954, 0.7457, 0.5817, 0.557, 0.5818, 0.564, 0.574, 0.564, 0.5758, 0.5569, 0.5818, 0.564, 0.5818, 0.5746, 0.5742, 0.5746, 0.574, 0.564, 0.674, 0.7889, 0.674, 0.7566, 0.7345, 0.7566, 0.7345, 0.7889, 0.6491, 0.5297, 0.6526, 0.4949, 0.6798, 0.4845, 0.6794, 0.5185, 0.6794, 0.5185, 0.6798, 0.4845, 0.7402, 0.4845, 0.7402, 0.52, 0.7345, 0.8867, 0.7345, 0.8253, 0.7663, 0.83, 0.767, 0.8831, 0.7345, 0.9484, 0.7345, 0.8867, 0.767, 0.8831, 0.7707, 0.9308, 0.6785, 0.7262, 0.6798, 0.6807, 0.7402, 0.6807, 0.7402, 0.7318, 0.6798, 0.6807, 0.6798, 0.6217, 0.7402, 0.6157, 0.7402, 0.6807, 0.6798, 0.6217, 0.6794, 0.5549, 0.7402, 0.5565, 0.7402, 0.6157, 0.6446, 0.7052, 0.6435, 0.6598, 0.6798, 0.6807, 0.6785, 0.7262, 0.6435, 0.6598, 0.6473, 0.6158, 0.6798, 0.6217, 0.6798, 0.6807, 0.6473, 0.6158, 0.6476, 0.557, 0.6794, 0.5549, 0.6798, 0.6217, 0.674, 0.9971, 0.674, 0.9484, 0.7345, 0.9484, 0.734, 0.9921, 0.674, 0.9484, 0.674, 0.8867, 0.7345, 0.8867, 0.7345, 0.9484, 0.674, 0.8867, 0.674, 0.8253, 0.7345, 0.8253, 0.7345, 0.8867, 0.734, 0.9921, 0.7345, 0.9484, 0.7707, 0.9308, 0.7745, 0.9796, 0.6229, 0.5967, 0.6278, 0.5566, 0.6476, 0.557, 0.6473, 0.6158, 0.9452, 0.6627, 0.9493, 0.6265, 0.9787, 0.635, 0.9892, 0.6778, 0.9414, 0.7024, 0.9452, 0.6627, 0.9892, 0.6778, 0.9712, 0.7299, 0.8005, 0.7325, 0.7867, 0.6833, 0.8116, 0.6657, 0.82, 0.7089, 0.7867, 0.6833, 0.7831, 0.6355, 0.8082, 0.6296, 0.8116, 0.6657, 0.7831, 0.6355, 0.7825, 0.5826, 0.8077, 0.5877, 0.8082, 0.6296, 0.6307, 0.5343, 0.6346, 0.5104, 0.6526, 0.4949, 0.6491, 0.5297, 0.5018, 0.7556, 0.5018, 0.76, 0.4954, 0.76, 0.4954, 0.7556, 0.8459, 0.7098, 0.8344, 0.7451, 0.8005, 0.7325, 0.82, 0.7089, 0.7345, 0.7889, 0.7345, 0.7566, 0.7614, 0.769, 0.7648, 0.803, 0.9173, 0.7082, 0.9271, 0.6698, 0.9452, 0.6627, 0.9414, 0.7024, 0.9271, 0.6698, 0.9258, 0.6298, 0.9493, 0.6265, 0.9452, 0.6627, 0.9258, 0.6298, 0.92, 0.5815, 0.9429, 0.5864, 0.9493, 0.6265, 0.7345, 0.8253, 0.7345, 0.7889, 0.7648, 0.803, 0.7663, 0.83, 0.6278, 0.5566, 0.6307, 0.5343, 0.6491, 0.5297, 0.6476, 0.557, 0.6794, 0.5549, 0.6794, 0.5185, 0.7402, 0.52, 0.7402, 0.5565, 0.6476, 0.557, 0.6491, 0.5297, 0.6794, 0.5185, 0.6794, 0.5549, 0.674, 0.8253, 0.674, 0.7889, 0.7345, 0.7889, 0.7345, 0.8253, 0.7825, 0.5826, 0.7872, 0.5557, 0.812, 0.5655, 0.8077, 0.5877, 0.92, 0.5815, 0.9154, 0.5558, 0.9363, 0.5649, 0.9429, 0.5864, 0.8077, 0.5877, 0.812, 0.5655, 0.8258, 0.5566, 0.824, 0.5827, 0.824, 0.5827, 0.8258, 0.5566, 0.8395, 0.5621, 0.8382, 0.5804, 0.9258, 0.6298, 0.8762, 0.6316, 0.8748, 0.6108, 0.9098, 0.6095, 0.8082, 0.6296, 0.8077, 0.5877, 0.824, 0.5827, 0.8264, 0.632, 0.8683, 0.5297, 0.9072, 0.5331, 0.8979, 0.5396, 0.8705, 0.5373, 0.8264, 0.632, 0.824, 0.5827, 0.8382, 0.5804, 0.8398, 0.6111, 0.8116, 0.6657, 0.8082, 0.6296, 0.8264, 0.632, 0.8292, 0.6726, 0.8292, 0.6726, 0.8264, 0.632, 0.8762, 0.6316, 0.8783, 0.6738, 0.8783, 0.6738, 0.8762, 0.6316, 0.9258, 0.6298, 0.9271, 0.6698, 0.82, 0.7089, 0.8116, 0.6657, 0.8292, 0.6726, 0.8459, 0.7098, 0.8459, 0.7098, 0.8292, 0.6726, 0.8783, 0.6738, 0.8804, 0.7149, 0.8804, 0.7149, 0.8783, 0.6738, 0.9271, 0.6698, 0.9173, 0.7082, 0.9414, 0.7024, 0.9712, 0.7299, 0.9197, 0.7451, 0.9173, 0.7082, 0.9173, 0.7082, 0.9197, 0.7451, 0.877, 0.7451, 0.8804, 0.7149, 0.8804, 0.7149, 0.877, 0.7451, 0.8344, 0.7451, 0.8459, 0.7098, 0.5211, 0.7556, 0.5202, 0.76, 0.5147, 0.76, 0.5147, 0.7556, 0.5147, 0.7556, 0.5147, 0.76, 0.5083, 0.76, 0.5083, 0.7556, 0.5083, 0.7556, 0.5083, 0.76, 0.5018, 0.76, 0.5018, 0.7556, 0.6064, 0.5637, 0.6071, 0.5746, 0.5964, 0.5746, 0.5964, 0.564, 0.5964, 0.564, 0.5964, 0.5746, 0.5891, 0.5746, 0.5891, 0.564, 0.5891, 0.564, 0.5891, 0.5746, 0.5818, 0.5746, 0.5818, 0.564, 0.6052, 0.5577, 0.6064, 0.5637, 0.5964, 0.564, 0.5964, 0.557, 0.5964, 0.557, 0.5964, 0.564, 0.5891, 0.564, 0.589, 0.557, 0.589, 0.557, 0.5891, 0.564, 0.5818, 0.564, 0.5817, 0.557, 0.5211, 0.7457, 0.5211, 0.7556, 0.5147, 0.7556, 0.5147, 0.7457, 0.5147, 0.7457, 0.5147, 0.7556, 0.5083, 0.7556, 0.5083, 0.7457, 0.5083, 0.7457, 0.5083, 0.7556, 0.5018, 0.7556, 0.5018, 0.7457, 0.5202, 0.76, 0.5183, 0.763, 0.5145, 0.7635, 0.5147, 0.76, 0.5147, 0.76, 0.5145, 0.7635, 0.5083, 0.7634, 0.5083, 0.76, 0.5083, 0.76, 0.5083, 0.7634, 0.5022, 0.7635, 0.5018, 0.76, 0.812, 0.5655, 0.8112, 0.5434, 0.83, 0.534, 0.8258, 0.5566, 0.8258, 0.5566, 0.83, 0.534, 0.8435, 0.5403, 0.8395, 0.5621, 0.8762, 0.6316, 0.8264, 0.632, 0.8398, 0.6111, 0.8748, 0.6108, 0.9072, 0.5331, 0.9154, 0.5558, 0.9024, 0.5615, 0.8979, 0.5396, 0.92, 0.5815, 0.9258, 0.6298, 0.9098, 0.6095, 0.9057, 0.5796, 0.83, 0.534, 0.8683, 0.5297, 0.8705, 0.5373, 0.8435, 0.5403, 0.9154, 0.5558, 0.92, 0.5815, 0.9057, 0.5796, 0.9024, 0.5615, 0.8705, 0.5373, 0.8979, 0.5396, 0.9024, 0.5615, 0.9057, 0.5796, 0.9098, 0.6095, 0.8748, 0.6108, 0.8398, 0.6111, 0.8382, 0.5804, 0.8395, 0.5621, 0.8435, 0.5403, 0.8557, 0.795, 0.8349, 0.804, 0.8398, 0.7804, 0.8639, 0.7722, 0.9843, 0.7946, 0.9591, 0.8046, 0.96, 0.7825, 0.984, 0.7604, 0.5018, 0.7314, 0.4954, 0.7314, 0.4992, 0.7282, 0.5022, 0.7279, 0.5018, 0.7457, 0.4954, 0.7457, 0.4954, 0.7358, 0.5018, 0.7358, 0.5817, 0.5922, 0.5758, 0.5924, 0.574, 0.5852, 0.5818, 0.5853, 0.5818, 0.5853, 0.574, 0.5852, 0.5742, 0.5746, 0.5818, 0.5746, 0.674, 0.7889, 0.6135, 0.7889, 0.6135, 0.7566, 0.674, 0.7566, 0.9489, 0.06564, 0.9185, 0.05441, 0.9182, 0.02038, 0.9454, 0.03082, 0.9185, 0.05441, 0.8577, 0.05595, 0.8577, 0.02038, 0.9182, 0.02038, 0.6135, 0.8867, 0.5811, 0.8831, 0.5817, 0.83, 0.6135, 0.8253, 0.6135, 0.9484, 0.5773, 0.9308, 0.5811, 0.8831, 0.6135, 0.8867, 0.9195, 0.2621, 0.8577, 0.2677, 0.8577, 0.2166, 0.9182, 0.2166, 0.9182, 0.2166, 0.8577, 0.2166, 0.8577, 0.1516, 0.9182, 0.1577, 0.9182, 0.1577, 0.8577, 0.1516, 0.8577, 0.09237, 0.9185, 0.09083, 0.9534, 0.2411, 0.9195, 0.2621, 0.9182, 0.2166, 0.9544, 0.1957, 0.9544, 0.1957, 0.9182, 0.2166, 0.9182, 0.1577, 0.9507, 0.1517, 0.9507, 0.1517, 0.9182, 0.1577, 0.9185, 0.09083, 0.9504, 0.09289, 0.674, 0.9971, 0.614, 0.9921, 0.6135, 0.9484, 0.674, 0.9484, 0.674, 0.9484, 0.6135, 0.9484, 0.6135, 0.8867, 0.674, 0.8867, 0.674, 0.8867, 0.6135, 0.8867, 0.6135, 0.8253, 0.674, 0.8253, 0.614, 0.9921, 0.5736, 0.9796, 0.5773, 0.9308, 0.6135, 0.9484, 0.9751, 0.1326, 0.9507, 0.1517, 0.9504, 0.09289, 0.9702, 0.0925, 0.8258, 0.9019, 0.7825, 0.9167, 0.793, 0.8738, 0.8218, 0.8657, 0.8298, 0.9415, 0.8007, 0.9686, 0.7825, 0.9167, 0.8258, 0.9019, 0.9713, 0.9714, 0.9512, 0.948, 0.9596, 0.9049, 0.985, 0.9222, 0.985, 0.9222, 0.9596, 0.9049, 0.9629, 0.8687, 0.9885, 0.8743, 0.9885, 0.8743, 0.9629, 0.8687, 0.9634, 0.8268, 0.9891, 0.8215, 0.9672, 0.07018, 0.9489, 0.06564, 0.9454, 0.03082, 0.9634, 0.04632, 0.5018, 0.7358, 0.4954, 0.7358, 0.4954, 0.7314, 0.5018, 0.7314, 0.9252, 0.9489, 0.9512, 0.948, 0.9713, 0.9714, 0.9374, 0.9839, 0.6135, 0.7889, 0.5832, 0.803, 0.5867, 0.769, 0.6135, 0.7566, 0.8537, 0.9473, 0.8298, 0.9415, 0.8258, 0.9019, 0.8439, 0.9091, 0.8439, 0.9091, 0.8258, 0.9019, 0.8218, 0.8657, 0.8452, 0.869, 0.8452, 0.869, 0.8218, 0.8657, 0.8282, 0.8255, 0.851, 0.8207, 0.6135, 0.8253, 0.5817, 0.83, 0.5832, 0.803, 0.6135, 0.7889, 0.9702, 0.0925, 0.9504, 0.09289, 0.9489, 0.06564, 0.9672, 0.07018, 0.9185, 0.09083, 0.8577, 0.09237, 0.8577, 0.05595, 0.9185, 0.05441, 0.9504, 0.09289, 0.9185, 0.09083, 0.9185, 0.05441, 0.9489, 0.06564, 0.674, 0.8253, 0.6135, 0.8253, 0.6135, 0.7889, 0.674, 0.7889, 0.9891, 0.8215, 0.9634, 0.8268, 0.9591, 0.8046, 0.9843, 0.7946, 0.851, 0.8207, 0.8282, 0.8255, 0.8349, 0.804, 0.8557, 0.795, 0.9634, 0.8268, 0.947, 0.8219, 0.9452, 0.7957, 0.9591, 0.8046, 0.947, 0.8219, 0.9329, 0.8196, 0.9316, 0.8012, 0.9452, 0.7957, 0.8452, 0.869, 0.8613, 0.8487, 0.8962, 0.85, 0.8949, 0.8708, 0.9629, 0.8687, 0.9447, 0.8712, 0.947, 0.8219, 0.9634, 0.8268, 0.9028, 0.7689, 0.9005, 0.7764, 0.8732, 0.7788, 0.8639, 0.7722, 0.9447, 0.8712, 0.9313, 0.8502, 0.9329, 0.8196, 0.947, 0.8219, 0.9596, 0.9049, 0.9417, 0.9119, 0.9447, 0.8712, 0.9629, 0.8687, 0.9417, 0.9119, 0.8926, 0.9131, 0.8949, 0.8708, 0.9447, 0.8712, 0.8926, 0.9131, 0.8439, 0.9091, 0.8452, 0.869, 0.8949, 0.8708, 0.9512, 0.948, 0.9252, 0.9489, 0.9417, 0.9119, 0.9596, 0.9049, 0.9252, 0.9489, 0.8906, 0.9541, 0.8926, 0.9131, 0.9417, 0.9119, 0.8906, 0.9541, 0.8537, 0.9473, 0.8439, 0.9091, 0.8926, 0.9131, 0.8298, 0.9415, 0.8537, 0.9473, 0.8521, 0.9839, 0.8007, 0.9686, 0.8537, 0.9473, 0.8906, 0.9541, 0.8948, 0.9839, 0.8521, 0.9839, 0.8906, 0.9541, 0.9252, 0.9489, 0.9374, 0.9839, 0.8948, 0.9839, 0.5211, 0.7358, 0.5147, 0.7358, 0.5147, 0.7314, 0.5202, 0.7314, 0.5147, 0.7358, 0.5083, 0.7358, 0.5083, 0.7314, 0.5147, 0.7314, 0.5083, 0.7358, 0.5018, 0.7358, 0.5018, 0.7314, 0.5083, 0.7314, 0.6064, 0.5855, 0.5964, 0.5853, 0.5964, 0.5746, 0.6071, 0.5746, 0.5964, 0.5853, 0.5891, 0.5853, 0.5891, 0.5746, 0.5964, 0.5746, 0.5891, 0.5853, 0.5818, 0.5853, 0.5818, 0.5746, 0.5891, 0.5746, 0.6052, 0.5915, 0.5964, 0.5922, 0.5964, 0.5853, 0.6064, 0.5855, 0.5964, 0.5922, 0.589, 0.5922, 0.5891, 0.5853, 0.5964, 0.5853, 0.589, 0.5922, 0.5817, 0.5922, 0.5818, 0.5853, 0.5891, 0.5853, 0.5211, 0.7457, 0.5147, 0.7457, 0.5147, 0.7358, 0.5211, 0.7358, 0.5147, 0.7457, 0.5083, 0.7457, 0.5083, 0.7358, 0.5147, 0.7358, 0.5083, 0.7457, 0.5018, 0.7457, 0.5018, 0.7358, 0.5083, 0.7358, 0.5202, 0.7314, 0.5147, 0.7314, 0.5145, 0.7279, 0.5183, 0.7284, 0.5147, 0.7314, 0.5083, 0.7314, 0.5083, 0.728, 0.5145, 0.7279, 0.5083, 0.7314, 0.5018, 0.7314, 0.5022, 0.7279, 0.5083, 0.728, 0.9591, 0.8046, 0.9452, 0.7957, 0.9411, 0.7732, 0.96, 0.7825, 0.9452, 0.7957, 0.9316, 0.8012, 0.9275, 0.7794, 0.9411, 0.7732, 0.8949, 0.8708, 0.8962, 0.85, 0.9313, 0.8502, 0.9447, 0.8712, 0.8639, 0.7722, 0.8732, 0.7788, 0.8686, 0.8007, 0.8557, 0.795, 0.851, 0.8207, 0.8653, 0.8188, 0.8613, 0.8487, 0.8452, 0.869, 0.9411, 0.7732, 0.9275, 0.7794, 0.9005, 0.7764, 0.9028, 0.7689, 0.8557, 0.795, 0.8686, 0.8007, 0.8653, 0.8188, 0.851, 0.8207, 0.9005, 0.7764, 0.9275, 0.7794, 0.9316, 0.8012, 0.9329, 0.8196, 0.9313, 0.8502, 0.8962, 0.85, 0.8613, 0.8487, 0.8653, 0.8188, 0.8686, 0.8007, 0.8732, 0.7788])
me_cube_002.materials.append(mat_plushie_0)
me_cube_002.use_remesh_fix_poles = True
me_cube_002.use_remesh_preserve_attributes = False
me_cube_002.update()
me_cylinder_002 = bpy.data.meshes.new('Cylinder.002')
me_cylinder_002.from_pydata([(-1.195, 0.1814, 0.9054), (-0.3344, 0.3087, 1.469), (-1.143, 0.1454, 0.8074), (-0.2481, 0.2484, 1.304), (-1.111, 0.05113, 0.7467), (-0.1947, 0.09048, 1.203), (-1.111, -0.06536, 0.7467), (-0.1947, -0.1047, 1.203), (-1.143, -0.1596, 0.8074), (-0.2481, -0.2626, 1.304), (-1.195, -0.1956, 0.9054), (-0.3344, -0.3229, 1.469), (-1.246, -0.1596, 1.004), (-0.4207, -0.2626, 1.633), (-1.278, -0.06536, 1.064), (-0.474, -0.1047, 1.735), (-1.278, 0.05113, 1.064), (-0.474, 0.09048, 1.735), (-1.246, 0.1454, 1.004), (-0.4207, 0.2484, 1.633), (-1.236, 0.1475, 0.8802), (-1.194, 0.1179, 0.7997), (-1.168, 0.04068, 0.75), (-1.168, -0.05483, 0.75), (-1.194, -0.1321, 0.7997), (-1.236, -0.1616, 0.8802), (-1.278, -0.1321, 0.9606), (-1.304, -0.05483, 1.01), (-1.304, 0.04068, 1.01), (-1.278, 0.1179, 0.9606), (-1.273, 0.04675, 0.8464), (-1.259, 0.03714, 0.8202), (-1.251, 0.01197, 0.804), (-1.251, -0.01914, 0.804), (-1.259, -0.04431, 0.8202), (-1.273, -0.05392, 0.8464), (-1.287, -0.04431, 0.8726), (-1.295, -0.01914, 0.8888), (-1.295, 0.01197, 0.8888), (-1.287, 0.03714, 0.8726), (-1.169, 0.2379, 0.9234), (-1.102, 0.1913, 0.7965), (-1.061, 0.06936, 0.7181), (-1.061, -0.08136, 0.7181), (-1.102, -0.2033, 0.7965), (-1.169, -0.2499, 0.9234), (-1.236, -0.2033, 1.05), (-1.277, -0.08136, 1.129), (-1.277, 0.06936, 1.129), (-1.236, 0.1913, 1.05), (-0.9911, 0.2456, 1.048), (-0.9244, 0.199, 0.921), (-0.8832, 0.07706, 0.8426), (-0.8832, -0.07366, 0.8426), (-0.9244, -0.1956, 0.921), (-0.9911, -0.2422, 1.048), (-1.058, -0.1956, 1.175), (-1.099, -0.07366, 1.253), (-1.099, 0.07706, 1.253), (-1.058, 0.199, 1.175), (-0.9654, 0.1644, 1.066), (-0.9212, 0.1335, 0.9818), (-0.894, 0.05274, 0.9299), (-0.894, -0.04711, 0.9299), (-0.9212, -0.1279, 0.9818), (-0.9654, -0.1587, 1.066), (-1.01, -0.1279, 1.15), (-1.037, -0.04711, 1.202), (-1.037, 0.05274, 1.202), (-1.01, 0.1335, 1.15), (-0.9498, 0.2348, 1.07), (-0.8861, 0.1903, 0.9489), (-0.8467, 0.07384, 0.874), (-0.8467, -0.07016, 0.874), (-0.8861, -0.1867, 0.9489), (-0.9498, -0.2311, 1.07), (-1.013, -0.1867, 1.191), (-1.053, -0.07016, 1.266), (-1.053, 0.07384, 1.266), (-1.013, 0.1903, 1.191), (-0.9252, 0.1572, 1.087), (-0.883, 0.1278, 1.007), (-0.857, 0.05059, 0.9574), (-0.857, -0.04479, 0.9574), (-0.883, -0.122, 1.007), (-0.9252, -0.1514, 1.087), (-0.9674, -0.122, 1.168), (-0.9935, -0.04479, 1.217), (-0.9935, 0.05059, 1.217), (-0.9674, 0.1278, 1.168)], [], [(0, 1, 3, 2), (2, 3, 5, 4), (4, 5, 7, 6), (6, 7, 9, 8), (8, 9, 11, 10), (10, 11, 13, 12), (12, 13, 15, 14), (14, 15, 17, 16), (3, 1, 19, 17, 15, 13, 11, 9, 7, 5), (16, 17, 19, 18), (18, 19, 1, 0), (14, 16, 28, 27), (22, 23, 33, 32), (12, 14, 27, 26), (10, 12, 26, 25), (8, 10, 25, 24), (6, 8, 24, 23), (0, 2, 21, 20), (4, 6, 23, 22), (2, 4, 22, 21), (18, 0, 20, 29), (16, 18, 29, 28), (30, 31, 32, 33, 34, 35, 36, 37, 38, 39), (29, 20, 30, 39), (26, 27, 37, 36), (23, 24, 34, 33), (20, 21, 31, 30), (27, 28, 38, 37), (24, 25, 35, 34), (21, 22, 32, 31), (28, 29, 39, 38), (25, 26, 36, 35), (10, 8, 44, 45), (8, 6, 43, 44), (2, 0, 40, 41), (6, 4, 42, 43), (4, 2, 41, 42), (0, 18, 49, 40), (18, 16, 48, 49), (16, 14, 47, 48), (14, 12, 46, 47), (12, 10, 45, 46), (42, 41, 51, 52), (49, 48, 58, 59), (46, 45, 55, 56), (43, 42, 52, 53), (40, 49, 59, 50), (47, 46, 56, 57), (44, 43, 53, 54), (41, 40, 50, 51), (48, 47, 57, 58), (45, 44, 54, 55), (53, 52, 72, 73), (64, 65, 85, 84), (50, 59, 79, 70), (52, 51, 71, 72), (63, 64, 84, 83), (59, 58, 78, 79), (51, 50, 70, 71), (62, 63, 83, 82), (58, 57, 77, 78), (69, 60, 80, 89), (78, 77, 87, 88), (75, 74, 84, 85), (72, 71, 81, 82), (79, 78, 88, 89), (76, 75, 85, 86), (73, 72, 82, 83), (70, 79, 89, 80), (77, 76, 86, 87), (74, 73, 83, 84), (71, 70, 80, 81), (65, 66, 86, 85), (54, 53, 73, 74), (66, 67, 87, 86), (55, 54, 74, 75), (67, 68, 88, 87), (56, 55, 75, 76), (60, 61, 81, 80), (68, 69, 89, 88), (57, 56, 76, 77), (61, 62, 82, 81)])
_uv = me_cylinder_002.uv_layers.new(name='UVMap')
_uv.uv.foreach_set('vector', [0.4273, 0.9678, 0.4182, 0.7956, 0.4445, 0.8028, 0.443, 0.9721, 0.5504, 0.772, 0.5398, 0.6047, 0.5662, 0.6004, 0.5662, 0.7694, 0.2202, 0.4835, 0.1989, 0.3158, 0.2312, 0.3128, 0.2395, 0.4817, 0.2395, 0.4817, 0.2312, 0.3128, 0.2579, 0.3158, 0.2554, 0.4835, 0.446, 0.9721, 0.4445, 0.8028, 0.4707, 0.7956, 0.4617, 0.9678, 0.4617, 0.9678, 0.4707, 0.7956, 0.5032, 0.7956, 0.481, 0.9678, 0.481, 0.9678, 0.5032, 0.7956, 0.5295, 0.8028, 0.4967, 0.9721, 0.536, 0.9705, 0.5295, 0.7956, 0.5619, 0.7956, 0.5554, 0.9705, 0.2778, 0.3687, 0.2777, 0.3685, 0.2777, 0.3682, 0.2778, 0.368, 0.2781, 0.3679, 0.2783, 0.368, 0.2785, 0.3682, 0.2785, 0.3685, 0.2783, 0.3687, 0.2781, 0.3688, 0.3922, 0.9721, 0.3595, 0.8028, 0.3857, 0.7956, 0.4079, 0.9678, 0.4079, 0.9678, 0.3857, 0.7956, 0.4182, 0.7956, 0.4273, 0.9678, 0.7102, 0.1801, 0.7102, 0.1765, 0.712, 0.1768, 0.712, 0.1798, 0.6836, 0.1545, 0.6794, 0.1605, 0.6756, 0.1543, 0.677, 0.1523, 0.7111, 0.183, 0.7102, 0.1801, 0.712, 0.1798, 0.7127, 0.1821, 0.6826, 0.234, 0.683, 0.2304, 0.6847, 0.2311, 0.6843, 0.234, 0.683, 0.237, 0.6826, 0.234, 0.6843, 0.234, 0.6847, 0.2364, 0.6893, 0.2305, 0.6899, 0.2276, 0.6914, 0.2284, 0.6909, 0.2308, 0.6867, 0.234, 0.6863, 0.237, 0.6847, 0.2364, 0.685, 0.234, 0.6893, 0.2341, 0.6893, 0.2305, 0.6909, 0.2308, 0.6909, 0.2338, 0.6899, 0.237, 0.6893, 0.2341, 0.6909, 0.2338, 0.6914, 0.2361, 0.6863, 0.2304, 0.6867, 0.234, 0.685, 0.234, 0.6847, 0.2311, 0.7102, 0.1765, 0.7111, 0.1736, 0.7127, 0.1744, 0.712, 0.1768, 0.3224, 0.3312, 0.3255, 0.3355, 0.3255, 0.3408, 0.3224, 0.3451, 0.3175, 0.3468, 0.3126, 0.3451, 0.3096, 0.3408, 0.3096, 0.3355, 0.3126, 0.3312, 0.3175, 0.3296, 0.6725, 0.1387, 0.6794, 0.141, 0.6756, 0.1479, 0.6734, 0.1472, 0.6614, 0.1545, 0.6614, 0.1471, 0.6697, 0.1499, 0.6697, 0.1523, 0.6794, 0.1605, 0.6725, 0.1628, 0.6734, 0.155, 0.6756, 0.1543, 0.6794, 0.141, 0.6836, 0.147, 0.677, 0.1499, 0.6756, 0.1479, 0.6614, 0.1471, 0.6656, 0.141, 0.6711, 0.1479, 0.6697, 0.1499, 0.6725, 0.1628, 0.6656, 0.1605, 0.6711, 0.1543, 0.6734, 0.155, 0.6836, 0.147, 0.6836, 0.1545, 0.677, 0.1523, 0.677, 0.1499, 0.6656, 0.141, 0.6725, 0.1387, 0.6734, 0.1472, 0.6711, 0.1479, 0.6656, 0.1605, 0.6614, 0.1545, 0.6697, 0.1523, 0.6711, 0.1543, 0.6325, 0.8079, 0.6323, 0.808, 0.6323, 0.808, 0.6325, 0.8079, 0.6299, 0.8019, 0.6297, 0.8019, 0.6297, 0.8019, 0.6299, 0.8019, 0.6322, 0.808, 0.6321, 0.8079, 0.6321, 0.8079, 0.6322, 0.808, 0.6297, 0.8018, 0.6295, 0.8018, 0.6295, 0.8018, 0.6297, 0.8018, 0.6338, 0.8055, 0.6336, 0.8055, 0.6336, 0.8055, 0.6338, 0.8055, 0.6321, 0.8079, 0.6318, 0.8079, 0.6318, 0.8079, 0.6321, 0.8079, 0.6318, 0.8079, 0.6316, 0.808, 0.6316, 0.808, 0.6318, 0.8079, 0.6336, 0.8079, 0.6334, 0.8079, 0.6334, 0.8079, 0.6336, 0.8079, 0.6329, 0.808, 0.6327, 0.8079, 0.6327, 0.8079, 0.6329, 0.808, 0.6327, 0.8079, 0.6325, 0.8079, 0.6325, 0.8079, 0.6327, 0.8079, 0.6033, 0.8041, 0.6033, 0.8041, 0.6033, 0.8041, 0.6033, 0.8041, 0.603, 0.8046, 0.603, 0.8046, 0.603, 0.8046, 0.603, 0.8046, 0.6031, 0.8046, 0.6031, 0.8046, 0.6031, 0.8046, 0.6031, 0.8046, 0.6026, 0.8035, 0.6026, 0.8035, 0.6026, 0.8035, 0.6026, 0.8035, 0.603, 0.8046, 0.603, 0.8046, 0.603, 0.8046, 0.603, 0.8046, 0.6032, 0.8046, 0.6031, 0.8046, 0.6031, 0.8046, 0.6032, 0.8046, 0.6027, 0.8035, 0.6026, 0.8035, 0.6026, 0.8035, 0.6027, 0.8035, 0.6031, 0.8046, 0.603, 0.8046, 0.603, 0.8046, 0.6031, 0.8046, 0.6033, 0.8046, 0.6032, 0.8046, 0.6032, 0.8046, 0.6033, 0.8046, 0.6031, 0.8046, 0.6031, 0.8046, 0.6031, 0.8046, 0.6031, 0.8046, 0.6417, 0.8045, 0.6417, 0.8045, 0.6417, 0.8045, 0.6417, 0.8045, 0.0, 0.0, 0.0, 0.0, 0.0, 0.0, 0.0, 0.0, 0.6421, 0.8055, 0.642, 0.8055, 0.642, 0.8055, 0.6421, 0.8055, 0.6424, 0.8051, 0.6423, 0.8051, 0.6423, 0.8051, 0.6424, 0.8051, 0.0, 0.0, 0.0, 0.0, 0.0, 0.0, 0.0, 0.0, 0.642, 0.8055, 0.642, 0.8055, 0.642, 0.8055, 0.642, 0.8055, 0.6421, 0.8055, 0.6421, 0.8055, 0.6421, 0.8055, 0.6421, 0.8055, 0.0, 0.0, 0.0, 0.0, 0.0, 0.0, 0.0, 0.0, 0.6424, 0.8055, 0.6423, 0.8055, 0.6423, 0.8055, 0.6424, 0.8055, 0.0, 0.0, 0.0, 0.0, 0.0, 0.0, 0.0, 0.0, 0.6336, 0.8079, 0.6334, 0.8079, 0.6334, 0.8079, 0.6336, 0.8079, 0.6325, 0.8079, 0.6323, 0.808, 0.6323, 0.808, 0.6325, 0.8079, 0.6338, 0.8055, 0.6336, 0.8055, 0.6336, 0.8055, 0.6338, 0.8055, 0.6318, 0.8079, 0.6316, 0.808, 0.6316, 0.808, 0.6318, 0.8079, 0.6327, 0.8079, 0.6325, 0.8079, 0.6325, 0.8079, 0.6327, 0.8079, 0.6297, 0.8019, 0.6295, 0.8019, 0.6295, 0.8019, 0.6297, 0.8019, 0.6321, 0.8079, 0.6318, 0.8079, 0.6318, 0.8079, 0.6321, 0.8079, 0.6329, 0.808, 0.6327, 0.8079, 0.6327, 0.8079, 0.6329, 0.808, 0.6299, 0.8019, 0.6297, 0.8019, 0.6297, 0.8019, 0.6299, 0.8019, 0.6322, 0.808, 0.6321, 0.8079, 0.6321, 0.8079, 0.6322, 0.808, 0.0, 0.0, 0.0, 0.0, 0.0, 0.0, 0.0, 0.0, 0.6417, 0.8045, 0.6417, 0.8045, 0.6417, 0.8045, 0.6417, 0.8045, 0.0, 0.0, 0.0, 0.0, 0.0, 0.0, 0.0, 0.0, 0.6422, 0.8055, 0.6421, 0.8055, 0.6421, 0.8055, 0.6422, 0.8055, 0.0, 0.0, 0.0, 0.0, 0.0, 0.0, 0.0, 0.0, 0.6422, 0.8055, 0.6422, 0.8055, 0.6422, 0.8055, 0.6422, 0.8055, 0.0, 0.0, 0.0, 0.0, 0.0, 0.0, 0.0, 0.0, 0.0, 0.0, 0.0, 0.0, 0.0, 0.0, 0.0, 0.0, 0.6422, 0.8055, 0.6422, 0.8055, 0.6422, 0.8055, 0.6422, 0.8055, 0.0, 0.0, 0.0, 0.0, 0.0, 0.0, 0.0, 0.0])
me_cylinder_002.materials.append(mat_plushie_0)
me_cylinder_002.use_remesh_fix_poles = True
me_cylinder_002.use_remesh_preserve_attributes = False
me_cylinder_002.use_paint_bone_selection = False
me_cylinder_002.use_paint_mask = True
me_cylinder_002.update()
me_cylinder_004 = bpy.data.meshes.new('Cylinder.004')
me_cylinder_004.from_pydata([(0.8293, -0.7116, 0.1032), (0.616, 0.2718, 0.35), (0.79, -0.7084, -0.006366), (0.5501, 0.2772, 0.1663), (0.6978, -0.7305, -0.0741), (0.4223, 0.2973, -0.04469), (0.588, -0.7694, -0.0741), (0.2383, 0.2321, -0.04469), (0.5025, -0.8103, -0.006366), (0.09504, 0.1636, 0.06882), (0.474, -0.8375, 0.1032), (0.02063, 0.06079, 0.35), (0.5133, -0.8407, 0.2128), (0.08651, 0.05546, 0.5336), (0.6055, -0.8186, 0.2806), (0.2409, 0.09248, 0.6471), (0.7153, -0.7797, 0.2806), (0.4249, 0.1577, 0.6471), (0.8008, -0.7388, 0.2128), (0.5682, 0.2262, 0.5336), (0.8134, -0.7677, 0.0931), (0.7812, -0.765, 0.003231), (0.7056, -0.7832, -0.05231), (0.6156, -0.8151, -0.05231), (0.5455, -0.8486, 0.003231), (0.5221, -0.8709, 0.0931), (0.5543, -0.8735, 0.183), (0.6299, -0.8554, 0.2385), (0.7199, -0.8235, 0.2385), (0.79, -0.79, 0.183), (0.7339, -0.8448, 0.07347), (0.7234, -0.8439, 0.0442), (0.6988, -0.8498, 0.02611), (0.6695, -0.8602, 0.02611), (0.6466, -0.8712, 0.0442), (0.639, -0.8784, 0.07347), (0.6495, -0.8793, 0.1027), (0.6741, -0.8734, 0.1208), (0.7034, -0.863, 0.1208), (0.7263, -0.8521, 0.1027), (0.3537, 0.6467, 0.1922), (0.4034, 0.6427, 0.3306), (0.2335, 0.642, 0.1693), (-0.07626, 0.623, 0.1986), (-0.1804, 0.5481, 0.2215), (-0.04538, 0.4836, 0.3306), (-0.02232, 0.4224, 0.5666), (0.09408, 0.4503, 0.6521), (0.2328, 0.4995, 0.6521), (0.3407, 0.5511, 0.5666), (0.1568, 0.2619, 0.69), (0.3431, 0.3279, 0.69), (0.0004379, 0.2244, 0.5751), (-0.03967, 0.2869, 0.2917), (-0.1624, 0.3632, 0.135), (0.5365, 0.4435, 0.3891), (0.4698, 0.4489, 0.2032), (0.3401, 0.4685, -0.009228), (0.4881, 0.3973, 0.5751), (-0.8689, -0.7116, 0.1032), (-0.6554, 0.2718, 0.35), (-0.8296, -0.7084, -0.006366), (-0.5895, 0.2772, 0.1663), (-0.7374, -0.7305, -0.0741), (-0.4616, 0.2973, -0.04469), (-0.6276, -0.7694, -0.0741), (-0.2777, 0.2321, -0.04469), (-0.5421, -0.8103, -0.006366), (-0.1344, 0.1636, 0.06882), (-0.5136, -0.8375, 0.1032), (-0.06, 0.06079, 0.35), (-0.5529, -0.8407, 0.2128), (-0.1259, 0.05546, 0.5336), (-0.6451, -0.8186, 0.2806), (-0.2803, 0.09248, 0.6471), (-0.7548, -0.7797, 0.2806), (-0.4643, 0.1577, 0.6471), (-0.8403, -0.7388, 0.2128), (-0.6075, 0.2262, 0.5336), (-0.8528, -0.7677, 0.0931), (-0.8205, -0.765, 0.003231), (-0.745, -0.7832, -0.05231), (-0.655, -0.8151, -0.05231), (-0.5849, -0.8486, 0.003231), (-0.5615, -0.8709, 0.0931), (-0.5937, -0.8735, 0.183), (-0.6693, -0.8554, 0.2385), (-0.7593, -0.8235, 0.2385), (-0.8294, -0.79, 0.183), (-0.7733, -0.8448, 0.07347), (-0.7628, -0.8439, 0.0442), (-0.7382, -0.8498, 0.02611), (-0.7088, -0.8602, 0.02611), (-0.686, -0.8712, 0.0442), (-0.6784, -0.8784, 0.07347), (-0.6889, -0.8793, 0.1027), (-0.7135, -0.8734, 0.1208), (-0.7428, -0.863, 0.1208), (-0.7657, -0.8521, 0.1027), (-0.3931, 0.6467, 0.1922), (-0.4428, 0.6427, 0.3306), (-0.2729, 0.642, 0.1693), (0.03688, 0.623, 0.1986), (0.1411, 0.5481, 0.2215), (0.006004, 0.4836, 0.3306), (-0.1335, 0.4503, 0.6521), (-0.2721, 0.4995, 0.6521), (-0.3801, 0.5511, 0.5666), (-0.1962, 0.2619, 0.69), (-0.3824, 0.3279, 0.69), (-0.03982, 0.2244, 0.5751), (0.0002964, 0.2869, 0.2917), (0.123, 0.3632, 0.135), (-0.02206, 0.4326, 0.02007), (-0.5759, 0.4435, 0.3891), (-0.5092, 0.4489, 0.2032), (-0.3794, 0.4685, -0.009227), (-0.5275, 0.3973, 0.5751)], [], [(0, 2, 3, 1), (2, 4, 5, 3), (4, 6, 7, 5), (6, 8, 9, 7), (8, 10, 11, 9), (10, 12, 13, 11), (12, 14, 15, 13), (14, 16, 17, 15), (51, 48, 47, 50), (16, 18, 19, 17), (18, 0, 1, 19), (14, 27, 28, 16), (22, 32, 33, 23), (12, 26, 27, 14), (10, 25, 26, 12), (8, 24, 25, 10), (6, 23, 24, 8), (0, 20, 21, 2), (4, 22, 23, 6), (2, 21, 22, 4), (18, 29, 20, 0), (16, 28, 29, 18), (30, 39, 38, 37, 36, 35, 34, 33, 32, 31), (29, 39, 30, 20), (26, 36, 37, 27), (23, 33, 34, 24), (20, 30, 31, 21), (27, 37, 38, 28), (24, 34, 35, 25), (21, 31, 32, 22), (28, 38, 39, 29), (25, 35, 36, 26), (40, 42, 43, 44, 45, 46, 47, 48, 49, 41), (50, 47, 46, 52), (52, 46, 45, 53), (53, 45, 44, 54), (54, 44, 43, 113), (56, 40, 41, 55), (113, 43, 42, 57), (57, 42, 40, 56), (55, 41, 49, 58), (58, 49, 48, 51), (19, 58, 51, 17), (1, 55, 58, 19), (5, 57, 56, 3), (7, 113, 57, 5), (3, 56, 55, 1), (9, 54, 113, 7), (11, 53, 54, 9), (13, 52, 53, 11), (15, 50, 52, 13), (17, 51, 50, 15), (59, 60, 62, 61), (61, 62, 64, 63), (63, 64, 66, 65), (65, 66, 68, 67), (67, 68, 70, 69), (69, 70, 72, 71), (71, 72, 74, 73), (73, 74, 76, 75), (109, 108, 105, 106), (75, 76, 78, 77), (77, 78, 60, 59), (73, 75, 87, 86), (81, 82, 92, 91), (71, 73, 86, 85), (69, 71, 85, 84), (67, 69, 84, 83), (65, 67, 83, 82), (59, 61, 80, 79), (63, 65, 82, 81), (61, 63, 81, 80), (77, 59, 79, 88), (75, 77, 88, 87), (89, 90, 91, 92, 93, 94, 95, 96, 97, 98), (88, 79, 89, 98), (85, 86, 96, 95), (82, 83, 93, 92), (79, 80, 90, 89), (86, 87, 97, 96), (83, 84, 94, 93), (80, 81, 91, 90), (87, 88, 98, 97), (84, 85, 95, 94), (99, 100, 107, 106, 105, 46, 104, 103, 102, 101), (108, 110, 46, 105), (110, 111, 104, 46), (111, 112, 103, 104), (112, 113, 102, 103), (115, 114, 100, 99), (113, 116, 101, 102), (116, 115, 99, 101), (114, 117, 107, 100), (117, 109, 106, 107), (78, 76, 109, 117), (60, 78, 117, 114), (64, 62, 115, 116), (66, 64, 116, 113), (62, 60, 114, 115), (68, 66, 113, 112), (70, 68, 112, 111), (72, 70, 111, 110), (74, 72, 110, 108), (76, 74, 108, 109)])
_uv = me_cylinder_004.uv_layers.new(name='UVMap')
_uv.uv.foreach_set('vector', [0.402, 0.1053, 0.402, 0.1053, 0.402, 0.1053, 0.402, 0.1053, 0.402, 0.1053, 0.402, 0.1053, 0.402, 0.1053, 0.402, 0.1053, 0.402, 0.1053, 0.402, 0.1053, 0.402, 0.1053, 0.402, 0.1053, 0.402, 0.1053, 0.402, 0.1053, 0.402, 0.1053, 0.402, 0.1053, 0.402, 0.1053, 0.402, 0.1053, 0.402, 0.1053, 0.402, 0.1053, 0.402, 0.1053, 0.402, 0.1053, 0.402, 0.1053, 0.402, 0.1053, 0.402, 0.1053, 0.402, 0.1053, 0.402, 0.1053, 0.402, 0.1053, 0.402, 0.1053, 0.402, 0.1053, 0.402, 0.1053, 0.402, 0.1053, 0.4064, 0.1345, 0.4064, 0.1345, 0.4064, 0.1345, 0.4064, 0.1345, 0.402, 0.1053, 0.402, 0.1053, 0.402, 0.1053, 0.402, 0.1053, 0.402, 0.1053, 0.402, 0.1053, 0.402, 0.1053, 0.402, 0.1053, 0.3992, 0.1324, 0.3992, 0.1324, 0.3992, 0.1324, 0.3992, 0.1324, 0.3993, 0.1325, 0.3993, 0.1325, 0.3993, 0.1325, 0.3993, 0.1325, 0.3992, 0.1324, 0.3992, 0.1325, 0.3992, 0.1324, 0.3992, 0.1324, 0.3992, 0.1324, 0.3992, 0.1324, 0.3993, 0.1324, 0.3993, 0.1324, 0.3992, 0.1324, 0.3992, 0.1324, 0.3992, 0.1324, 0.3992, 0.1324, 0.3992, 0.1324, 0.3992, 0.1324, 0.3992, 0.1324, 0.3992, 0.1324, 0.3993, 0.1325, 0.3993, 0.1325, 0.3993, 0.1325, 0.3993, 0.1325, 0.3993, 0.1325, 0.3993, 0.1325, 0.3993, 0.1325, 0.3993, 0.1325, 0.3993, 0.1325, 0.3993, 0.1325, 0.3993, 0.1325, 0.3993, 0.1325, 0.3992, 0.1324, 0.3992, 0.1324, 0.3992, 0.1324, 0.3992, 0.1324, 0.3992, 0.1324, 0.3992, 0.1324, 0.3992, 0.1324, 0.3992, 0.1324, 0.3992, 0.1324, 0.3992, 0.1324, 0.3992, 0.1324, 0.3992, 0.1324, 0.3992, 0.1325, 0.3992, 0.1325, 0.3992, 0.1325, 0.3992, 0.1325, 0.3992, 0.1325, 0.3992, 0.1324, 0.3992, 0.1324, 0.3992, 0.1324, 0.3992, 0.1324, 0.3992, 0.1324, 0.3992, 0.1325, 0.3992, 0.1325, 0.3992, 0.1324, 0.3992, 0.1324, 0.3993, 0.1325, 0.3993, 0.1325, 0.3993, 0.1325, 0.3992, 0.1325, 0.3993, 0.1325, 0.3993, 0.1325, 0.3993, 0.1325, 0.3993, 0.1325, 0.3992, 0.1324, 0.3992, 0.1324, 0.3992, 0.1324, 0.3992, 0.1324, 0.3992, 0.1325, 0.3992, 0.1325, 0.3992, 0.1325, 0.3992, 0.1325, 0.3993, 0.1325, 0.3993, 0.1325, 0.3993, 0.1325, 0.3993, 0.1325, 0.3992, 0.1324, 0.3992, 0.1324, 0.3992, 0.1324, 0.3992, 0.1324, 0.3992, 0.1325, 0.3992, 0.1325, 0.3992, 0.1325, 0.3992, 0.1325, 0.4063, 0.1345, 0.4063, 0.1345, 0.4063, 0.1345, 0.4063, 0.1345, 0.4063, 0.1345, 0.4063, 0.1345, 0.4064, 0.1345, 0.4064, 0.1345, 0.4064, 0.1345, 0.4063, 0.1345, 0.4064, 0.1345, 0.4064, 0.1345, 0.4063, 0.1345, 0.4064, 0.1345, 0.4064, 0.1345, 0.4064, 0.1345, 0.4064, 0.1345, 0.4064, 0.1345, 0.4063, 0.1345, 0.4063, 0.1345, 0.4063, 0.1345, 0.4063, 0.1345, 0.4063, 0.1345, 0.4063, 0.1345, 0.4063, 0.1345, 0.4063, 0.1345, 0.4063, 0.1346, 0.4063, 0.1346, 0.4063, 0.1346, 0.4063, 0.1346, 0.4063, 0.1345, 0.4063, 0.1345, 0.4063, 0.1345, 0.4063, 0.1345, 0.4063, 0.1345, 0.4063, 0.1345, 0.4063, 0.1345, 0.4063, 0.1345, 0.4063, 0.1346, 0.4063, 0.1346, 0.4064, 0.1346, 0.4063, 0.1346, 0.4063, 0.1346, 0.4064, 0.1346, 0.4064, 0.1346, 0.4064, 0.1346, 0.4064, 0.1345, 0.4064, 0.1345, 0.4064, 0.1344, 0.4064, 0.1345, 0.4064, 0.1345, 0.4064, 0.1345, 0.4064, 0.1345, 0.4064, 0.1345, 0.4064, 0.1345, 0.4064, 0.1345, 0.4064, 0.1345, 0.4064, 0.1345, 0.4063, 0.1345, 0.4063, 0.1345, 0.4063, 0.1345, 0.4063, 0.1345, 0.4064, 0.1345, 0.4064, 0.1345, 0.4064, 0.1345, 0.4064, 0.1345, 0.4064, 0.1345, 0.4064, 0.1345, 0.4064, 0.1345, 0.4064, 0.1345, 0.4064, 0.1345, 0.4064, 0.1345, 0.4064, 0.1345, 0.4064, 0.1345, 0.4064, 0.1345, 0.4064, 0.1345, 0.4064, 0.1345, 0.4064, 0.1345, 0.4064, 0.1346, 0.4064, 0.1346, 0.4064, 0.1346, 0.4064, 0.1346, 0.4064, 0.1346, 0.4064, 0.1346, 0.4064, 0.1346, 0.4064, 0.1346, 0.4022, 0.1051, 0.4022, 0.1051, 0.4022, 0.1051, 0.4022, 0.1051, 0.4022, 0.1051, 0.4022, 0.1051, 0.4022, 0.105, 0.4021, 0.1051, 0.4021, 0.1051, 0.4022, 0.105, 0.4022, 0.105, 0.4021, 0.1051, 0.4022, 0.1051, 0.4021, 0.1051, 0.4021, 0.1051, 0.4022, 0.1051, 0.4022, 0.1051, 0.4021, 0.1051, 0.4022, 0.1051, 0.4022, 0.1051, 0.4021, 0.1051, 0.4022, 0.1051, 0.4021, 0.1051, 0.4021, 0.1051, 0.4021, 0.1051, 0.4021, 0.1051, 0.4021, 0.1051, 0.4021, 0.1051, 0.4022, 0.1051, 0.4022, 0.1051, 0.4022, 0.1051, 0.4022, 0.1051, 0.4064, 0.1346, 0.4064, 0.1346, 0.4064, 0.1346, 0.4064, 0.1346, 0.4022, 0.1051, 0.4022, 0.1051, 0.4022, 0.1051, 0.4022, 0.1051, 0.4022, 0.1051, 0.4022, 0.1051, 0.4022, 0.1051, 0.4022, 0.1051, 0.3993, 0.1325, 0.3993, 0.1325, 0.3993, 0.1325, 0.3993, 0.1325, 0.3993, 0.1324, 0.3993, 0.1324, 0.3993, 0.1324, 0.3993, 0.1324, 0.3993, 0.1325, 0.3993, 0.1325, 0.3993, 0.1325, 0.3993, 0.1325, 0.3993, 0.1325, 0.3993, 0.1325, 0.3993, 0.1325, 0.3993, 0.1325, 0.3993, 0.1324, 0.3994, 0.1324, 0.3993, 0.1324, 0.3993, 0.1324, 0.3993, 0.1324, 0.3993, 0.1324, 0.3993, 0.1324, 0.3993, 0.1324, 0.3993, 0.1324, 0.3993, 0.1324, 0.3993, 0.1324, 0.3993, 0.1324, 0.3993, 0.1324, 0.3993, 0.1324, 0.3993, 0.1324, 0.3993, 0.1324, 0.3993, 0.1324, 0.3993, 0.1324, 0.3993, 0.1324, 0.3993, 0.1324, 0.3993, 0.1324, 0.3993, 0.1324, 0.3993, 0.1324, 0.3993, 0.1324, 0.3993, 0.1324, 0.3993, 0.1324, 0.3993, 0.1324, 0.3993, 0.1324, 0.3993, 0.1324, 0.3993, 0.1324, 0.3993, 0.1324, 0.3993, 0.1324, 0.3993, 0.1324, 0.3993, 0.1324, 0.3993, 0.1324, 0.3993, 0.1324, 0.3993, 0.1324, 0.3993, 0.1324, 0.3993, 0.1324, 0.3993, 0.1324, 0.3993, 0.1324, 0.3993, 0.1324, 0.3993, 0.1325, 0.3993, 0.1325, 0.3993, 0.1325, 0.3993, 0.1325, 0.3993, 0.1324, 0.3993, 0.1324, 0.3993, 0.1324, 0.3993, 0.1324, 0.3993, 0.1324, 0.3993, 0.1324, 0.3993, 0.1324, 0.3993, 0.1324, 0.3993, 0.1325, 0.3993, 0.1325, 0.3993, 0.1325, 0.3993, 0.1325, 0.3993, 0.1325, 0.3993, 0.1325, 0.3993, 0.1325, 0.3993, 0.1325, 0.3993, 0.1324, 0.3993, 0.1324, 0.3993, 0.1324, 0.3993, 0.1324, 0.3993, 0.1324, 0.3993, 0.1324, 0.3993, 0.1324, 0.3993, 0.1324, 0.3993, 0.1325, 0.3993, 0.1325, 0.3993, 0.1325, 0.3993, 0.1325, 0.4063, 0.1346, 0.4063, 0.1346, 0.4063, 0.1345, 0.4063, 0.1345, 0.4063, 0.1345, 0.4063, 0.1345, 0.4063, 0.1345, 0.4063, 0.1345, 0.4063, 0.1346, 0.4063, 0.1346, 0.4063, 0.1345, 0.4063, 0.1345, 0.4063, 0.1345, 0.4063, 0.1345, 0.4063, 0.1345, 0.4063, 0.1345, 0.4063, 0.1345, 0.4063, 0.1345, 0.4063, 0.1345, 0.4063, 0.1345, 0.4063, 0.1345, 0.4063, 0.1345, 0.4063, 0.1345, 0.4063, 0.1345, 0.4063, 0.1345, 0.4063, 0.1345, 0.4063, 0.1345, 0.4063, 0.1345, 0.4063, 0.1345, 0.4063, 0.1345, 0.4063, 0.1345, 0.4063, 0.1345, 0.4063, 0.1345, 0.4063, 0.1345, 0.4063, 0.1345, 0.4063, 0.1345, 0.4063, 0.1345, 0.4063, 0.1345, 0.4064, 0.1346, 0.4064, 0.1346, 0.4064, 0.1346, 0.4064, 0.1346, 0.4064, 0.1346, 0.4064, 0.1346, 0.4064, 0.1346, 0.4064, 0.1346, 0.4064, 0.1345, 0.4064, 0.1345, 0.4064, 0.1345, 0.4064, 0.1345, 0.4064, 0.1345, 0.4064, 0.1345, 0.4064, 0.1345, 0.4064, 0.1345, 0.4064, 0.1345, 0.4064, 0.1345, 0.4064, 0.1345, 0.4064, 0.1345, 0.4064, 0.1345, 0.4064, 0.1345, 0.4064, 0.1345, 0.4064, 0.1345, 0.4064, 0.1345, 0.4064, 0.1345, 0.4064, 0.1345, 0.4064, 0.1345, 0.4064, 0.1346, 0.4064, 0.1346, 0.4064, 0.1346, 0.4064, 0.1346, 0.4063, 0.1345, 0.4063, 0.1345, 0.4063, 0.1345, 0.4063, 0.1345, 0.4064, 0.1345, 0.4064, 0.1345, 0.4064, 0.1345, 0.4064, 0.1345, 0.4064, 0.1345, 0.4064, 0.1345, 0.4064, 0.1345, 0.4064, 0.1345, 0.4064, 0.1345, 0.4064, 0.1345, 0.4064, 0.1345, 0.4064, 0.1345])
me_cylinder_004.materials.append(mat_plushie_0)
me_cylinder_004.use_remesh_fix_poles = True
me_cylinder_004.use_remesh_preserve_attributes = False
me_cylinder_004.use_paint_bone_selection = False
me_cylinder_004.use_paint_mask = True
me_cylinder_004.update()
me_cube_003 = bpy.data.meshes.new('Cube.003')
me_cube_003.from_pydata([(-0.7688, -0.3214, 0.4036), (-0.3204, -0.6366, 0.1856), (-0.01969, -0.6257, 0.132), (-0.7464, -0.3506, 0.6951), (-0.6011, -0.5025, 0.577), (-0.6824, -0.5313, 0.3888), (-0.01969, -0.5252, 0.474), (-0.3832, -0.5252, 0.474), (-0.8015, -0.1471, 0.4395), (-0.4921, -0.5138, 0.5255), (-0.565, -0.6262, 0.3629), (-0.8145, -0.2447, 0.6609), (-0.1778, -0.6311, 0.142), (-0.2015, -0.5252, 0.474), (-0.4554, -0.6296, 0.2996), (-0.4377, -0.5195, 0.4998), (0.7294, -0.3214, 0.4036), (0.281, -0.6366, 0.1856), (0.7071, -0.3506, 0.6951), (0.5617, -0.5025, 0.577), (0.643, -0.5313, 0.3888), (0.3438, -0.5252, 0.474), (0.7621, -0.1471, 0.4395), (0.4528, -0.5138, 0.5255), (0.5256, -0.6262, 0.3629), (0.7751, -0.2447, 0.6609), (0.1384, -0.6311, 0.142), (0.1621, -0.5252, 0.474), (0.416, -0.6296, 0.2996), (0.3983, -0.5195, 0.4998)], [], [(12, 13, 7, 1), (10, 9, 4, 5), (5, 4, 3, 0), (14, 15, 9, 10), (0, 3, 11, 8), (2, 6, 13, 12), (1, 7, 15, 14), (26, 17, 21, 27), (24, 20, 19, 23), (20, 16, 18, 19), (28, 24, 23, 29), (16, 22, 25, 18), (2, 26, 27, 6), (17, 28, 29, 21)])
_uv = me_cube_003.uv_layers.new(name='UVMap')
_uv.uv.foreach_set('vector', [0.8481, 0.3786, 0.7905, 0.3746, 0.7905, 0.3436, 0.8419, 0.3543, 0.2189, 0.6164, 0.1866, 0.6288, 0.178, 0.6102, 0.2086, 0.5963, 0.2417, 0.5514, 0.2101, 0.5461, 0.1989, 0.5081, 0.2475, 0.5132, 0.824, 0.3312, 0.7862, 0.3343, 0.7819, 0.325, 0.8142, 0.3125, 0.2475, 0.5132, 0.1989, 0.5081, 0.2092, 0.4886, 0.2475, 0.4835, 0.8493, 0.4056, 0.7905, 0.4056, 0.7905, 0.3746, 0.8481, 0.3786, 0.8419, 0.3543, 0.7905, 0.3436, 0.7862, 0.3343, 0.824, 0.3312, 0.8481, 0.4326, 0.8419, 0.457, 0.7905, 0.4677, 0.7905, 0.4367, 0.2189, 0.8026, 0.2086, 0.8226, 0.178, 0.8088, 0.1866, 0.7902, 0.02084, 0.8679, 0.01507, 0.8296, 0.06367, 0.8246, 0.05252, 0.8626, 0.824, 0.48, 0.8142, 0.4988, 0.7819, 0.4863, 0.7862, 0.477, 0.01507, 0.8296, 0.01507, 0.8, 0.05339, 0.8051, 0.06367, 0.8246, 0.8493, 0.4056, 0.8481, 0.4326, 0.7905, 0.4367, 0.7905, 0.4056, 0.8419, 0.457, 0.824, 0.48, 0.7862, 0.477, 0.7905, 0.4677])
me_cube_003.materials.append(mat_plushie_0)
me_cube_003.use_remesh_fix_poles = True
me_cube_003.use_remesh_preserve_attributes = False
me_cube_003.update()
me_plane = bpy.data.meshes.new('Plane')
me_plane.from_pydata([(-1.237, -0.6072, 2.093), (1.237, -0.6072, 2.093), (-0.9277, -0.547, 3.189), (0.9277, -0.547, 3.189), (-1.237, -0.5937, 2.823), (-1.237, -0.6246, 2.458), (-0.4417, -1.046, 2.093), (0.4417, -1.046, 2.093), (1.246, -0.6175, 2.458), (1.237, -0.5937, 2.823), (0.4417, -0.7186, 3.383), (-0.4417, -0.7186, 3.383), (-0.4417, -1.046, 2.458), (-0.4417, -1.046, 2.823), (0.4417, -1.046, 2.458), (0.4417, -1.046, 2.823), (-1.061, -0.5428, 1.492), (1.097, -0.5428, 1.492), (-0.3675, -0.9256, 1.492), (0.4029, -0.9256, 1.492)], [], [(15, 9, 3, 10), (4, 13, 11, 2), (13, 15, 10, 11), (0, 6, 12, 5), (5, 12, 13, 4), (6, 7, 14, 12), (12, 14, 15, 13), (7, 1, 8, 14), (14, 8, 9, 15), (7, 6, 18, 19), (6, 0, 16, 18), (1, 7, 19, 17)])
_uv = me_plane.uv_layers.new(name='UVMap')
_uv.uv.foreach_set('vector', [0.6656, 0.7622, 0.9522, 0.8124, 0.8407, 0.9428, 0.6656, 0.9902, 0.06086, 0.8124, 0.3474, 0.7622, 0.3474, 0.9902, 0.1723, 0.9428, 0.3474, 0.7622, 0.6656, 0.7622, 0.6656, 0.9902, 0.3474, 0.9902, 0.06086, 0.5606, 0.3474, 0.5119, 0.3474, 0.637, 0.06086, 0.6838, 0.06086, 0.6838, 0.3474, 0.637, 0.3474, 0.7622, 0.06086, 0.8124, 0.3474, 0.5119, 0.6656, 0.5119, 0.6656, 0.637, 0.3474, 0.637, 0.3474, 0.637, 0.6656, 0.637, 0.6656, 0.7622, 0.3474, 0.7622, 0.6656, 0.5119, 0.9522, 0.5606, 0.9555, 0.6846, 0.6656, 0.637, 0.6656, 0.637, 0.9555, 0.6846, 0.9522, 0.8124, 0.6656, 0.7622, 0.6656, 0.5119, 0.3474, 0.5119, 0.3741, 0.3193, 0.6517, 0.3193, 0.3474, 0.5119, 0.06086, 0.5606, 0.1243, 0.3618, 0.3741, 0.3193, 0.9522, 0.5606, 0.6656, 0.5119, 0.6517, 0.3193, 0.9015, 0.3618])
me_plane.materials.append(mat_hair)
me_plane.update()
me_sphere_002 = bpy.data.meshes.new('Sphere.002')
me_sphere_002.from_pydata([(0.0, 0.9142, 1.414), (0.0, 0.9013, 0.9704), (-0.9488, 0.1646, 1.556), (-0.8067, 0.4301, 1.466), (-0.3941, 0.8011, 1.428), (-0.913, 0.5008, 1.768), (-1.124, -0.1571, 1.896), (-0.9926, 0.4671, 1.875), (-0.536, 0.9096, 1.877), (0.0, 1.055, 1.877), (-0.6139, 0.916, 2.074), (-1.179, -0.009534, 2.126), (-1.108, -0.09192, 1.735), (-0.5053, 0.8931, 1.713), (0.0, -0.009534, 3.607), (0.0, -0.4629, 3.554), (0.0, -0.7111, 3.356), (-0.7679, -0.5787, 1.568), (0.0, 0.99, 1.683), (-0.9845, -0.5759, 2.063), (-1.03, 0.5318, 2.095), (0.0, 1.053, 2.074), (-0.2414, -0.4028, 3.524), (-0.4291, -0.6993, 3.318), (-0.416, -0.2387, 3.524), (-0.7042, -0.6149, 3.207), (-0.9869, -0.5654, 2.99), (-0.9989, -0.7131, 2.51), (-0.48, -0.0145, 3.524), (-0.8367, -0.009534, 3.363), (-1.185, -0.009534, 2.936), (-1.211, -0.009534, 2.58), (-0.9598, 0.296, 1.438), (-0.416, 0.2097, 3.524), (-0.7185, 0.4047, 3.363), (-1.006, 0.5318, 2.998), (-1.071, 0.5763, 2.556), (-0.7931, 0.6459, 1.094), (-0.2414, 0.3738, 3.524), (-0.4193, 0.6804, 3.307), (-0.6087, 0.863, 3.028), (-0.6562, 0.9159, 2.56), (-0.3432, 0.8933, 1.053), (0.0, 1.008, 3.028), (0.0, 0.4339, 3.586), (0.0, 0.8128, 3.306), (0.0, 1.073, 2.56), (-1.058, 0.155, 1.886), (-0.448, 0.0976, 3.524), (-0.9747, 0.5043, 1.253), (-1.023, 0.2128, 1.734), (-1.105, 0.2611, 2.111), (-1.141, 0.2834, 2.568), (-1.096, 0.2611, 2.967), (-0.7776, 0.1976, 3.363), (-0.9163, 0.3589, 1.503), (-1.025, 0.311, 1.881), (-0.8576, 0.6228, 1.174), (-1.067, 0.3964, 2.103), (-1.051, 0.3964, 2.982), (-0.24, -0.01202, 3.565), (-0.432, 0.1537, 3.524), (-0.9682, 0.3568, 1.751), (-1.106, 0.4299, 2.562), (-0.7481, 0.3012, 3.363), (-0.6004, 0.6156, 1.447), (-0.7643, 0.6884, 1.876), (-0.7222, 0.7053, 1.723), (-0.8221, 0.7239, 2.085), (-0.8634, 0.7461, 2.558), (-0.8076, 0.6974, 3.013), (-0.5689, 0.5426, 3.335), (-0.3287, 0.2918, 3.524), (-0.602, 0.7728, 1.114), (-0.8176, 0.603, 1.746), (-0.9671, 0.6612, 2.557), (-0.6437, 0.4737, 3.349), (-0.6812, 0.7087, 1.104), (-0.1207, 0.1822, 3.565), (-0.7036, 0.5229, 1.456), (-0.8785, 0.5777, 1.876), (-0.9262, 0.6278, 2.09), (-0.907, 0.6146, 3.005), (-0.3724, 0.2507, 3.524), (-0.6536, -0.3979, 1.2), (-0.5162, -0.6347, 1.4), (-0.5619, -0.5804, 1.146), (-0.49, -0.6902, 1.235), (-0.9481, -0.2087, 1.501), (-0.6478, -0.5632, 1.449)], [], [(57, 55, 3, 37), (42, 4, 0, 1), (13, 8, 9, 18), (62, 56, 7, 5), (73, 65, 4, 42), (67, 66, 8, 13), (16, 15, 22, 23), (15, 14, 22), (23, 22, 24, 25), (22, 14, 24), (19, 27, 31, 11), (26, 25, 29, 30), (24, 14, 60, 28), (17, 19, 11, 6), (27, 26, 30, 31), (25, 24, 28, 29), (60, 14, 33, 61), (56, 58, 20, 7), (63, 59, 35, 36), (64, 61, 33, 34), (55, 62, 5, 3), (58, 63, 36, 20), (59, 64, 34, 35), (66, 68, 10, 8), (69, 70, 40, 41), (71, 72, 38, 39), (65, 67, 13, 4), (68, 69, 41, 10), (70, 71, 39, 40), (83, 78, 38, 72), (4, 13, 18, 0), (10, 41, 46, 21), (40, 39, 45, 43), (38, 78, 14, 44), (8, 10, 21, 9), (41, 40, 43, 46), (39, 38, 44, 45), (30, 29, 54, 53), (11, 31, 52, 51), (29, 28, 48, 54), (31, 30, 53, 52), (6, 11, 51, 47), (12, 6, 47, 50), (53, 54, 64, 59), (51, 52, 63, 58), (32, 2, 12, 50, 62, 55, 57, 49), (54, 48, 61, 64), (52, 53, 59, 63), (47, 51, 58, 56), (28, 60, 61, 48), (50, 47, 56, 62), (82, 76, 71, 70), (81, 75, 69, 68), (79, 74, 67, 65), (76, 83, 72, 71), (75, 82, 70, 69), (80, 81, 68, 66), (74, 80, 66, 67), (77, 79, 65, 73), (37, 3, 79, 77), (5, 7, 80, 74), (7, 20, 81, 80), (36, 35, 82, 75), (34, 33, 83, 76), (3, 5, 74, 79), (20, 36, 75, 81), (35, 34, 76, 82), (33, 14, 78, 83), (89, 88, 84, 85), (85, 84, 86, 87), (17, 6, 88, 89)])
_uv = me_sphere_002.uv_layers.new(name='UVMap')
_uv.uv.foreach_set('vector', [0.9033, 0.5266, 0.9077, 0.5651, 0.9006, 0.5673, 0.8988, 0.5295, 0.8762, 0.5231, 0.8685, 0.5616, 0.8464, 0.5197, 0.8607, 0.4937, 0.864, 0.5959, 0.8583, 0.6268, 0.8365, 0.566, 0.8353, 0.5415, 0.9125, 0.6114, 0.9136, 0.6434, 0.9037, 0.6492, 0.9042, 0.6167, 0.8875, 0.5263, 0.8845, 0.5644, 0.8685, 0.5616, 0.8762, 0.5231, 0.8841, 0.6063, 0.881, 0.638, 0.8583, 0.6268, 0.864, 0.5959, 0.4877, 0.9159, 0.4867, 0.9019, 0.4953, 0.8997, 0.5035, 0.9119, 0.4867, 0.9019, 0.4867, 0.886, 0.4953, 0.8997, 0.5035, 0.9119, 0.4953, 0.8997, 0.5017, 0.894, 0.515, 0.9035, 0.4953, 0.8997, 0.4867, 0.886, 0.5017, 0.894, 0.5325, 0.9464, 0.5317, 0.93, 0.5529, 0.9302, 0.5522, 0.9463, 0.5258, 0.9081, 0.515, 0.9035, 0.5197, 0.8871, 0.5317, 0.8894, 0.5017, 0.894, 0.4867, 0.886, 0.4954, 0.8861, 0.5041, 0.8863, 0.5337, 0.9556, 0.5325, 0.9464, 0.5522, 0.9463, 0.5514, 0.9565, 0.5317, 0.93, 0.5323, 0.9144, 0.552, 0.9143, 0.5529, 0.9302, 0.515, 0.9035, 0.5017, 0.894, 0.5041, 0.8863, 0.5197, 0.8871, 0.4954, 0.8861, 0.4867, 0.886, 0.502, 0.8786, 0.5025, 0.8805, 0.5622, 0.9565, 0.5647, 0.9471, 0.5688, 0.9474, 0.5658, 0.9565, 0.5665, 0.9309, 0.5645, 0.9151, 0.5686, 0.9154, 0.571, 0.9311, 0.5167, 0.8764, 0.5025, 0.8805, 0.502, 0.8786, 0.5157, 0.8729, 0.9077, 0.5651, 0.9125, 0.6114, 0.9042, 0.6167, 0.9006, 0.5673, 0.5647, 0.9471, 0.5665, 0.9309, 0.571, 0.9311, 0.5688, 0.9474, 0.5279, 0.8755, 0.5167, 0.8764, 0.5157, 0.8729, 0.5266, 0.8708, 0.5454, 0.9141, 0.5435, 0.9058, 0.553, 0.9064, 0.5547, 0.9143, 0.5416, 0.8894, 0.5432, 0.873, 0.5524, 0.873, 0.5515, 0.8894, 0.5101, 0.8678, 0.4989, 0.8758, 0.4958, 0.873, 0.5044, 0.8627, 0.8845, 0.5644, 0.8841, 0.6063, 0.864, 0.5959, 0.8685, 0.5616, 0.5435, 0.9058, 0.5416, 0.8894, 0.5515, 0.8894, 0.553, 0.9064, 0.5432, 0.873, 0.5475, 0.8592, 0.5549, 0.8592, 0.5524, 0.873, 0.5004, 0.8772, 0.4913, 0.8795, 0.4958, 0.873, 0.4989, 0.8758, 0.8685, 0.5616, 0.864, 0.5959, 0.8353, 0.5415, 0.8464, 0.5197, 0.553, 0.9064, 0.5515, 0.8894, 0.5746, 0.8892, 0.5744, 0.9062, 0.5524, 0.873, 0.5549, 0.8592, 0.5712, 0.8591, 0.5738, 0.8728, 0.4958, 0.873, 0.4913, 0.8795, 0.4867, 0.886, 0.4873, 0.871, 0.5547, 0.9143, 0.553, 0.9064, 0.5744, 0.9062, 0.5848, 0.916, 0.5515, 0.8894, 0.5524, 0.873, 0.5738, 0.8728, 0.5746, 0.8892, 0.5044, 0.8627, 0.4958, 0.873, 0.4873, 0.871, 0.4887, 0.8591, 0.5317, 0.8894, 0.5197, 0.8871, 0.5177, 0.88, 0.5291, 0.8801, 0.5522, 0.9463, 0.5529, 0.9302, 0.562, 0.9307, 0.5605, 0.9468, 0.5197, 0.8871, 0.5041, 0.8863, 0.503, 0.8824, 0.5177, 0.88, 0.5529, 0.9302, 0.552, 0.9143, 0.5603, 0.9148, 0.562, 0.9307, 0.5514, 0.9565, 0.5522, 0.9463, 0.5605, 0.9468, 0.5586, 0.9565, 0.9375, 0.5953, 0.9434, 0.6262, 0.9236, 0.6377, 0.9208, 0.606, 0.5291, 0.8801, 0.5177, 0.88, 0.5167, 0.8764, 0.5279, 0.8755, 0.5605, 0.9468, 0.562, 0.9307, 0.5665, 0.9309, 0.5647, 0.9471, 0.9168, 0.5178, 0.9292, 0.5583, 0.9375, 0.5953, 0.9208, 0.606, 0.9125, 0.6114, 0.9077, 0.5651, 0.9033, 0.5266, 0.9078, 0.5237, 0.5177, 0.88, 0.503, 0.8824, 0.5025, 0.8805, 0.5167, 0.8764, 0.562, 0.9307, 0.5603, 0.9148, 0.5645, 0.9151, 0.5665, 0.9309, 0.5586, 0.9565, 0.5605, 0.9468, 0.5647, 0.9471, 0.5622, 0.9565, 0.5041, 0.8863, 0.4954, 0.8861, 0.5025, 0.8805, 0.503, 0.8824, 0.9208, 0.606, 0.9236, 0.6377, 0.9136, 0.6434, 0.9125, 0.6114, 0.5385, 0.8731, 0.5438, 0.8591, 0.5475, 0.8592, 0.5432, 0.873, 0.5387, 0.9056, 0.5367, 0.8894, 0.5416, 0.8894, 0.5435, 0.9058, 0.8925, 0.5659, 0.8941, 0.6115, 0.8841, 0.6063, 0.8845, 0.5644, 0.5129, 0.8703, 0.5004, 0.8772, 0.4989, 0.8758, 0.5101, 0.8678, 0.5367, 0.8894, 0.5385, 0.8731, 0.5432, 0.873, 0.5416, 0.8894, 0.5408, 0.914, 0.5387, 0.9056, 0.5435, 0.9058, 0.5454, 0.9141, 0.8941, 0.6115, 0.8924, 0.6436, 0.881, 0.638, 0.8841, 0.6063, 0.8931, 0.5279, 0.8925, 0.5659, 0.8845, 0.5644, 0.8875, 0.5263, 0.8988, 0.5295, 0.9006, 0.5673, 0.8925, 0.5659, 0.8931, 0.5279, 0.9042, 0.6167, 0.9037, 0.6492, 0.8924, 0.6436, 0.8941, 0.6115, 0.5361, 0.914, 0.534, 0.9053, 0.5387, 0.9056, 0.5408, 0.914, 0.5317, 0.8894, 0.5339, 0.8731, 0.5385, 0.8731, 0.5367, 0.8894, 0.5157, 0.8729, 0.502, 0.8786, 0.5004, 0.8772, 0.5129, 0.8703, 0.9006, 0.5673, 0.9042, 0.6167, 0.8941, 0.6115, 0.8925, 0.5659, 0.534, 0.9053, 0.5317, 0.8894, 0.5367, 0.8894, 0.5387, 0.9056, 0.5339, 0.8731, 0.5402, 0.8591, 0.5438, 0.8591, 0.5385, 0.8731, 0.502, 0.8786, 0.4867, 0.886, 0.4913, 0.8795, 0.5004, 0.8772, 0.5337, 0.9556, 0.5514, 0.9565, 0.5514, 0.9565, 0.5337, 0.9556, 0.5337, 0.9556, 0.5514, 0.9565, 0.5514, 0.9565, 0.5337, 0.9556, 0.5337, 0.9556, 0.5514, 0.9565, 0.5514, 0.9565, 0.5337, 0.9556])
me_sphere_002.materials.append(mat_hair)
me_sphere_002.use_remesh_fix_poles = True
me_sphere_002.use_remesh_preserve_attributes = False
me_sphere_002.update()
me_plane_001 = bpy.data.meshes.new('Plane.001')
me_plane_001.from_pydata([(2.465, 0.004479, 4.054), (-2.444, 0.004478, 4.054), (2.454, 0.01156, 1.495), (-2.455, 0.01156, 1.495)], [], [(0, 2, 3, 1)])
_uv = me_plane_001.uv_layers.new(name='UVMap')
_uv.uv.foreach_set('vector', [0.8349, 0.3171, 0.8348, 0.01488, 0.1867, 0.0149, 0.1868, 0.3171])
me_plane_001.materials.append(mat_hair)
me_plane_001.update()
me_cylinder_007 = bpy.data.meshes.new('Cylinder.007')
me_cylinder_007.from_pydata([(-1.195, 0.1814, 0.9054), (-0.3344, 0.3087, 1.469), (-1.143, 0.1454, 0.8074), (-0.2481, 0.2484, 1.304), (-1.111, 0.05113, 0.7467), (-0.1947, 0.09048, 1.203), (-1.111, -0.06536, 0.7467), (-0.1947, -0.1047, 1.203), (-1.143, -0.1596, 0.8074), (-0.2481, -0.2626, 1.304), (-1.195, -0.1956, 0.9054), (-0.3344, -0.3229, 1.469), (-1.246, -0.1596, 1.004), (-0.4207, -0.2626, 1.633), (-1.278, -0.06536, 1.064), (-0.474, -0.1047, 1.735), (-1.278, 0.05113, 1.064), (-0.474, 0.09048, 1.735), (-1.246, 0.1454, 1.004), (-0.4207, 0.2484, 1.633), (-1.236, 0.1475, 0.8802), (-1.194, 0.1179, 0.7997), (-1.168, 0.04068, 0.75), (-1.168, -0.05483, 0.75), (-1.194, -0.1321, 0.7997), (-1.236, -0.1616, 0.8802), (-1.278, -0.1321, 0.9606), (-1.304, -0.05483, 1.01), (-1.304, 0.04068, 1.01), (-1.278, 0.1179, 0.9606), (-1.273, 0.04675, 0.8464), (-1.259, 0.03714, 0.8202), (-1.251, 0.01197, 0.804), (-1.251, -0.01914, 0.804), (-1.259, -0.04431, 0.8202), (-1.273, -0.05392, 0.8464), (-1.287, -0.04431, 0.8726), (-1.295, -0.01914, 0.8888), (-1.295, 0.01197, 0.8888), (-1.287, 0.03714, 0.8726), (-1.153, 0.1962, 0.9364), (-1.091, 0.1535, 0.82), (-1.054, 0.04163, 0.748), (-1.054, -0.09666, 0.748), (-1.091, -0.2085, 0.82), (-1.153, -0.2513, 0.9364), (-1.214, -0.2085, 1.053), (-1.252, -0.09666, 1.125), (-1.252, 0.04163, 1.125), (-1.214, 0.1535, 1.053), (-0.9699, 0.2385, 1.053), (-0.8988, 0.1888, 0.9172), (-0.8548, 0.05875, 0.8336), (-0.8548, -0.102, 0.8336), (-0.8988, -0.2321, 0.9172), (-0.9699, -0.2818, 1.053), (-1.041, -0.2321, 1.188), (-1.085, -0.102, 1.272), (-1.085, 0.05875, 1.272), (-1.041, 0.1888, 1.188), (-0.9322, 0.1595, 1.074), (-0.8784, 0.1219, 0.9713), (-0.8451, 0.02337, 0.9079), (-0.8451, -0.09842, 0.9079), (-0.8784, -0.197, 0.9713), (-0.9322, -0.2346, 1.074), (-0.9861, -0.197, 1.176), (-1.019, -0.09842, 1.24), (-1.019, 0.02337, 1.24), (-0.9861, 0.1219, 1.176)], [], [(0, 1, 3, 2), (2, 3, 5, 4), (4, 5, 7, 6), (6, 7, 9, 8), (8, 9, 11, 10), (10, 11, 13, 12), (12, 13, 15, 14), (14, 15, 17, 16), (3, 1, 19, 17, 15, 13, 11, 9, 7, 5), (16, 17, 19, 18), (18, 19, 1, 0), (14, 16, 28, 27), (22, 23, 33, 32), (12, 14, 27, 26), (10, 12, 26, 25), (8, 10, 25, 24), (6, 8, 24, 23), (0, 2, 21, 20), (4, 6, 23, 22), (2, 4, 22, 21), (18, 0, 20, 29), (16, 18, 29, 28), (30, 31, 32, 33, 34, 35, 36, 37, 38, 39), (29, 20, 30, 39), (26, 27, 37, 36), (23, 24, 34, 33), (20, 21, 31, 30), (27, 28, 38, 37), (24, 25, 35, 34), (21, 22, 32, 31), (28, 29, 39, 38), (25, 26, 36, 35), (8, 6, 43, 44), (2, 0, 40, 41), (6, 4, 42, 43), (4, 2, 41, 42), (0, 18, 49, 40), (18, 16, 48, 49), (16, 14, 47, 48), (14, 12, 46, 47), (12, 10, 45, 46), (10, 8, 44, 45), (42, 41, 51, 52), (49, 48, 58, 59), (46, 45, 55, 56), (43, 42, 52, 53), (40, 49, 59, 50), (47, 46, 56, 57), (44, 43, 53, 54), (41, 40, 50, 51), (48, 47, 57, 58), (45, 44, 54, 55), (50, 59, 69, 60), (57, 56, 66, 67), (54, 53, 63, 64), (51, 50, 60, 61), (58, 57, 67, 68), (55, 54, 64, 65), (52, 51, 61, 62), (59, 58, 68, 69), (56, 55, 65, 66), (53, 52, 62, 63)])
_uv = me_cylinder_007.uv_layers.new(name='UVMap')
_uv.uv.foreach_set('vector', [0.4273, 0.9678, 0.4182, 0.7956, 0.4445, 0.8028, 0.443, 0.9721, 0.5504, 0.772, 0.5398, 0.6047, 0.5662, 0.6004, 0.5662, 0.7694, 0.2202, 0.4835, 0.1989, 0.3158, 0.2312, 0.3128, 0.2395, 0.4817, 0.2395, 0.4817, 0.2312, 0.3128, 0.2579, 0.3158, 0.2554, 0.4835, 0.446, 0.9721, 0.4445, 0.8028, 0.4707, 0.7956, 0.4617, 0.9678, 0.4617, 0.9678, 0.4707, 0.7956, 0.5032, 0.7956, 0.481, 0.9678, 0.481, 0.9678, 0.5032, 0.7956, 0.5295, 0.8028, 0.4967, 0.9721, 0.536, 0.9705, 0.5295, 0.7956, 0.5619, 0.7956, 0.5554, 0.9705, 0.3304, 0.4115, 0.3303, 0.4114, 0.3303, 0.4112, 0.3304, 0.4111, 0.3306, 0.411, 0.3307, 0.4111, 0.3308, 0.4112, 0.3308, 0.4114, 0.3307, 0.4115, 0.3306, 0.4115, 0.3922, 0.9721, 0.3595, 0.8028, 0.3857, 0.7956, 0.4079, 0.9678, 0.4079, 0.9678, 0.3857, 0.7956, 0.4182, 0.7956, 0.4273, 0.9678, 0.6907, 0.1729, 0.6907, 0.1689, 0.6927, 0.1693, 0.6927, 0.1725, 0.681, 0.1726, 0.6791, 0.1752, 0.6774, 0.1725, 0.6781, 0.1716, 0.6917, 0.1761, 0.6907, 0.1729, 0.6927, 0.1725, 0.6935, 0.1752, 0.6602, 0.2325, 0.6606, 0.2286, 0.6625, 0.2293, 0.6621, 0.2325, 0.6606, 0.2358, 0.6602, 0.2325, 0.6621, 0.2325, 0.6625, 0.2352, 0.6676, 0.2286, 0.6682, 0.2254, 0.6699, 0.2263, 0.6694, 0.229, 0.6648, 0.2325, 0.6643, 0.2358, 0.6625, 0.2352, 0.6628, 0.2325, 0.6676, 0.2326, 0.6676, 0.2286, 0.6694, 0.229, 0.6694, 0.2322, 0.6682, 0.2358, 0.6676, 0.2326, 0.6694, 0.2322, 0.6699, 0.2349, 0.6643, 0.2286, 0.6648, 0.2325, 0.6628, 0.2325, 0.6625, 0.2293, 0.6907, 0.1689, 0.6917, 0.1657, 0.6935, 0.1666, 0.6927, 0.1693, 0.6774, 0.1697, 0.6781, 0.1706, 0.6781, 0.1716, 0.6774, 0.1725, 0.6765, 0.1728, 0.6755, 0.1725, 0.6749, 0.1716, 0.6749, 0.1706, 0.6755, 0.1697, 0.6765, 0.1694, 0.6761, 0.1657, 0.6791, 0.1667, 0.6774, 0.1697, 0.6765, 0.1694, 0.6712, 0.1726, 0.6712, 0.1693, 0.6749, 0.1706, 0.6749, 0.1716, 0.6791, 0.1752, 0.6761, 0.1762, 0.6765, 0.1728, 0.6774, 0.1725, 0.6791, 0.1667, 0.681, 0.1693, 0.6781, 0.1706, 0.6774, 0.1697, 0.6712, 0.1693, 0.6731, 0.1667, 0.6755, 0.1697, 0.6749, 0.1706, 0.6761, 0.1762, 0.6731, 0.1752, 0.6755, 0.1725, 0.6765, 0.1728, 0.681, 0.1693, 0.681, 0.1726, 0.6781, 0.1716, 0.6781, 0.1706, 0.6731, 0.1667, 0.6761, 0.1657, 0.6765, 0.1694, 0.6755, 0.1697, 0.6731, 0.1752, 0.6712, 0.1726, 0.6749, 0.1716, 0.6755, 0.1725, 0.6309, 0.8017, 0.6308, 0.8017, 0.6308, 0.8017, 0.6309, 0.8017, 0.6317, 0.8038, 0.6316, 0.8038, 0.6316, 0.8038, 0.6317, 0.8038, 0.6308, 0.8017, 0.6308, 0.8017, 0.6308, 0.8017, 0.6308, 0.8017, 0.6322, 0.8029, 0.6322, 0.8029, 0.6322, 0.8029, 0.6322, 0.8029, 0.6316, 0.8038, 0.6316, 0.8038, 0.6316, 0.8038, 0.6316, 0.8038, 0.6316, 0.8038, 0.6315, 0.8038, 0.6315, 0.8038, 0.6316, 0.8038, 0.6322, 0.8038, 0.6321, 0.8038, 0.6321, 0.8038, 0.6322, 0.8038, 0.6319, 0.8038, 0.6319, 0.8038, 0.6319, 0.8038, 0.6319, 0.8038, 0.6319, 0.8038, 0.6318, 0.8038, 0.6318, 0.8038, 0.6319, 0.8038, 0.6318, 0.8038, 0.6317, 0.8038, 0.6317, 0.8038, 0.6318, 0.8038, 0.6031, 0.8037, 0.603, 0.8037, 0.603, 0.8037, 0.6031, 0.8037, 0.6029, 0.8039, 0.6029, 0.8039, 0.6029, 0.8039, 0.6029, 0.8039, 0.603, 0.8039, 0.603, 0.8039, 0.603, 0.8039, 0.603, 0.8039, 0.6028, 0.8035, 0.6028, 0.8035, 0.6028, 0.8035, 0.6028, 0.8035, 0.603, 0.8039, 0.6029, 0.8039, 0.6029, 0.8039, 0.603, 0.8039, 0.603, 0.8039, 0.603, 0.8039, 0.603, 0.8039, 0.603, 0.8039, 0.6028, 0.8035, 0.6028, 0.8035, 0.6028, 0.8035, 0.6028, 0.8035, 0.603, 0.8039, 0.603, 0.8039, 0.603, 0.8039, 0.603, 0.8039, 0.603, 0.8039, 0.603, 0.8039, 0.603, 0.8039, 0.603, 0.8039, 0.603, 0.8039, 0.603, 0.8039, 0.603, 0.8039, 0.603, 0.8039, 0.6316, 0.8038, 0.6316, 0.8038, 0.6316, 0.8038, 0.6316, 0.8038, 0.6319, 0.8038, 0.6319, 0.8038, 0.6319, 0.8038, 0.6319, 0.8038, 0.6309, 0.8017, 0.6308, 0.8017, 0.6308, 0.8017, 0.6309, 0.8017, 0.6317, 0.8038, 0.6316, 0.8038, 0.6316, 0.8038, 0.6317, 0.8038, 0.6322, 0.8038, 0.6321, 0.8038, 0.6321, 0.8038, 0.6322, 0.8038, 0.6318, 0.8038, 0.6317, 0.8038, 0.6317, 0.8038, 0.6318, 0.8038, 0.6322, 0.8029, 0.6322, 0.8029, 0.6322, 0.8029, 0.6322, 0.8029, 0.6316, 0.8038, 0.6315, 0.8038, 0.6315, 0.8038, 0.6316, 0.8038, 0.6319, 0.8038, 0.6318, 0.8038, 0.6318, 0.8038, 0.6319, 0.8038, 0.6308, 0.8017, 0.6308, 0.8017, 0.6308, 0.8017, 0.6308, 0.8017])
me_cylinder_007.materials.append(mat_plushie_0)
me_cylinder_007.use_remesh_fix_poles = True
me_cylinder_007.use_remesh_preserve_attributes = False
me_cylinder_007.update()

# ---- objects
ob_light = bpy.data.objects.new('Light', light_light)
ob_camera = bpy.data.objects.new('Camera', cam_camera)
ob_empty = bpy.data.objects.new('Empty', None)
ob_empty_001 = bpy.data.objects.new('Empty.001', None)
ob_head = bpy.data.objects.new('Head', me_sphere)
ob_torso = bpy.data.objects.new('Torso', me_cube_002)
ob_right_arm = bpy.data.objects.new('Right_Arm', me_cylinder_002)
ob_legs = bpy.data.objects.new('Legs', me_cylinder_004)
ob_skirt = bpy.data.objects.new('Skirt', me_cube_003)
ob_planehair = bpy.data.objects.new('PlaneHair', me_plane)
ob_headhair = bpy.data.objects.new('HeadHair', me_sphere_002)
ob_plane = bpy.data.objects.new('Plane', me_plane_001)
ob_left_arm = bpy.data.objects.new('Left_Arm', me_cylinder_007)

# ---- transforms, parenting, visibility, modifiers, constraints
ob_light.location = (4.076, 1.005, 5.904)
ob_light.rotation_euler = (0.6503, 0.05522, 1.866)
ob_light.lock_rotations_4d = False
ob_light.empty_display_type = 'ARROWS'
ob_light.color = (0.0, 0.0, 0.0, 0.0)
ob_light.lineart.crease_threshold = 0.0
ob_camera.location = (7.359, -6.926, 4.958)
ob_camera.rotation_euler = (1.109, 0.0, 0.8149)
ob_camera.lock_rotations_4d = False
ob_camera.empty_display_type = 'ARROWS'
ob_camera.color = (0.0, 0.0, 0.0, 0.0)
ob_camera.display_type = 'WIRE'
ob_camera.lineart.crease_threshold = 0.0
ob_empty.location = (-4.6, -0.1654, 1.996)
ob_empty.rotation_euler = (-1.571, 3.301, 1.571)
ob_empty.empty_display_type = 'IMAGE'
ob_empty.empty_display_size = 5.0
ob_empty.use_empty_image_alpha = True
ob_empty.color = (1.0, 1.0, 1.0, 0.2835)
ob_empty_001.location = (-0.06237, -4.819, 2.08)
ob_empty_001.rotation_euler = (1.571, -2.22e-16, -2.22e-16)
ob_empty_001.scale = (-0.8196, 0.8196, 0.8196)
ob_empty_001.empty_display_type = 'IMAGE'
ob_empty_001.empty_display_size = 5.0
ob_empty_001.use_empty_image_alpha = True
ob_empty_001.color = (1.0, 1.0, 1.0, 0.2283)
ob_head.location = (0.0, 0.0, 0.0)
ob_torso.location = (0.0, 0.0, 0.0)
ob_right_arm.location = (0.0, 0.0, 0.0)
ob_legs.location = (0.0, 0.0, 0.0)
ob_skirt.location = (0.0, 0.0, 0.0)
ob_planehair.location = (-0.02436, 0.007746, -0.00558)
ob_headhair.location = (0.0, 0.0, 0.0)
_m = ob_headhair.modifiers.new('Mirror', 'MIRROR')
_m.use_clip = True
ob_plane.location = (0.0, 0.0, 0.0)
ob_plane.rotation_euler = (0.0, 0.0, -3.145)
ob_plane.scale = (0.9453, 1.0, 1.0)
ob_left_arm.location = (0.4304, 7.54e-09, -0.1283)
ob_left_arm.rotation_euler = (-0.04048, -0.2945, 0.02167)
ob_left_arm.scale = (-1.0, 1.0, 1.0)

# ---- collection membership
col_collection.objects.link(ob_light)
col_collection.objects.link(ob_camera)
col_collection_2.objects.link(ob_empty)
col_collection_2.objects.link(ob_empty_001)
col_collection_3.objects.link(ob_head)
col_collection_3.objects.link(ob_torso)
col_collection_3.objects.link(ob_right_arm)
col_collection_3.objects.link(ob_legs)
col_collection_3.objects.link(ob_skirt)
col_collection_3.objects.link(ob_planehair)
col_collection_3.objects.link(ob_headhair)
col_collection_3.objects.link(ob_plane)
col_collection_3.objects.link(ob_left_arm)
def _layer_coll(name, lc=None):
    lc = lc or bpy.context.view_layer.layer_collection
    for c in lc.children:
        if c.name == name: return c
        r = _layer_coll(name, c)
        if r: return r
_layer_coll('Collection').exclude = True
_layer_coll('Collection 2').exclude = True

# ---- scene / render settings (as saved in the file)
scene.camera = ob_camera
scene.frame_start = 1; scene.frame_end = 250; scene.frame_set(0)
scene.render.engine = 'BLENDER_EEVEE_NEXT'
scene.cycles.sampling_pattern = 'TABULATED_SOBOL'
scene.cycles.use_light_tree = False
scene.view_settings.view_transform = 'Filmic'
bpy.context.view_layer.update()
